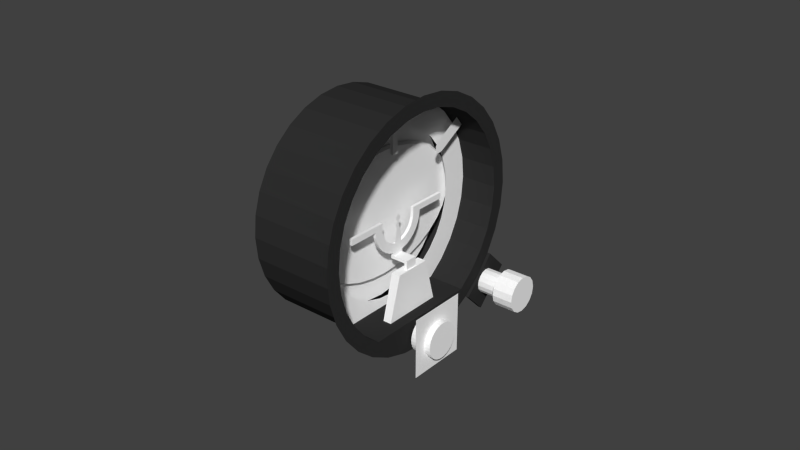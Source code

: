 # Source: AI.blend  (saved by Blender 2.75.0; exported with 4.5.12 LTS)
import bpy
from mathutils import Matrix  # noqa: F401  (used for matrix-valued properties, if any)

bpy.ops.wm.read_factory_settings(use_empty=True)
scene = bpy.context.scene
scene.name = 'Scene'

# ---- collections
col_collection_1 = bpy.data.collections.new('Collection 1'); scene.collection.children.link(col_collection_1)

# ---- materials (node trees are filled in below, after node groups)
mat_defaultwhite_001 = bpy.data.materials.new('DefaultWhite.001')
mat_defaultwhite_001.alpha_threshold = 0.0
mat_defaultwhite_001.use_transparent_shadow = False
mat_defaultwhite_001.diffuse_color = (1.0, 1.0, 1.0, 1.0)
mat_defaultwhite_001.specular_color = (0.5, 0.5, 0.5)
mat_defaultwhite_001.roughness = 0.5
mat_defaultwhite_001.specular_intensity = 0.64
mat_defaultwhite_001.line_color = (0.0, 0.0, 0.0, 1.0)
mat_defaultwhite_002 = bpy.data.materials.new('DefaultWhite.002')
mat_defaultwhite_002.alpha_threshold = 0.0
mat_defaultwhite_002.use_transparent_shadow = False
mat_defaultwhite_002.diffuse_color = (1.0, 1.0, 1.0, 1.0)
mat_defaultwhite_002.specular_color = (0.5, 0.5, 0.5)
mat_defaultwhite_002.roughness = 0.5
mat_defaultwhite_002.specular_intensity = 0.64
mat_defaultwhite_002.line_color = (0.0, 0.0, 0.0, 1.0)
mat_instrumentbezel = bpy.data.materials.new('InstrumentBezel')
mat_instrumentbezel.alpha_threshold = 0.0
mat_instrumentbezel.use_transparent_shadow = False
mat_instrumentbezel.diffuse_color = (0.0291, 0.0291, 0.0291, 1.0)
mat_instrumentbezel.specular_color = (0.1065, 0.1065, 0.1065)
mat_instrumentbezel.roughness = 0.5
mat_instrumentbezel.specular_intensity = 0.32
mat_instrumentbezel.line_color = (0.0, 0.0, 0.0, 1.0)
mat_blackplastic = bpy.data.materials.new('BlackPlastic')
mat_blackplastic.alpha_threshold = 0.0
mat_blackplastic.use_transparent_shadow = False
mat_blackplastic.diffuse_color = (1.0, 1.0, 1.0, 1.0)
mat_blackplastic.specular_color = (0.1869, 0.1869, 0.1869)
mat_blackplastic.roughness = 0.5
mat_blackplastic.specular_intensity = 0.32
mat_blackplastic.line_color = (0.0, 0.0, 0.0, 1.0)
mat_defaultwhite = bpy.data.materials.new('DefaultWhite')
mat_defaultwhite.alpha_threshold = 0.0
mat_defaultwhite.use_transparent_shadow = False
mat_defaultwhite.diffuse_color = (1.0, 1.0, 1.0, 1.0)
mat_defaultwhite.specular_color = (0.5, 0.5, 0.5)
mat_defaultwhite.roughness = 0.5
mat_defaultwhite.specular_intensity = 0.64
mat_defaultwhite.line_color = (0.0, 0.0, 0.0, 1.0)

# ---- node groups
ng_auto_smooth = bpy.data.node_groups.new('Auto Smooth', 'GeometryNodeTree')
_s = ng_auto_smooth.interface.new_socket(name='Geometry', in_out='OUTPUT', socket_type='NodeSocketGeometry')
_s = ng_auto_smooth.interface.new_socket(name='Geometry', in_out='INPUT', socket_type='NodeSocketGeometry')
_s = ng_auto_smooth.interface.new_socket(name='Angle', in_out='INPUT', socket_type='NodeSocketFloat')
_s.subtype = 'ANGLE'
_s.min_value = 0.0
_s.max_value = 3.142
ng_auto_smooth.is_modifier = True
_N = ng_auto_smooth.nodes; _L = ng_auto_smooth.links
n0 = _N.new('NodeGroupOutput'); n0.name = 'Group Output'; n0.location = (480, -100)
n1 = _N.new('NodeGroupInput'); n1.name = 'Group Input'; n1.location = (-420, -300)
n2 = _N.new('NodeGroupInput'); n2.name = 'Group Input.001'; n2.location = (-60, -100)
n3 = _N.new('GeometryNodeSetShadeSmooth'); n3.name = 'Set Shade Smooth'; n3.location = (120, -100)
n3.domain = 'EDGE'
n4 = _N.new('GeometryNodeSetShadeSmooth'); n4.name = 'Set Shade Smooth.001'; n4.location = (300, -100)
n5 = _N.new('GeometryNodeInputMeshEdgeAngle'); n5.name = 'Edge Angle'; n5.location = (-420, -220)
n6 = _N.new('GeometryNodeInputEdgeSmooth'); n6.name = 'Is Edge Smooth'; n6.location = (-60, -160)
n7 = _N.new('GeometryNodeInputShadeSmooth'); n7.name = 'Is Face Smooth'; n7.location = (-240, -340)
n8 = _N.new('FunctionNodeBooleanMath'); n8.name = 'Boolean Math'; n8.location = (-60, -220)
n9 = _N.new('FunctionNodeCompare'); n9.name = 'Compare'; n9.location = (-240, -180)
n9.operation = 'LESS_EQUAL'
_L.new(n5.outputs[0], n9.inputs[0])
_L.new(n4.outputs[0], n0.inputs[0])
_L.new(n1.outputs[1], n9.inputs[1])
_L.new(n9.outputs[0], n8.inputs[0])
_L.new(n7.outputs[0], n8.inputs[1])
_L.new(n2.outputs[0], n3.inputs[0])
_L.new(n6.outputs[0], n3.inputs[1])
_L.new(n3.outputs[0], n4.inputs[0])
_L.new(n8.outputs[0], n3.inputs[2])
n0.is_active_output = True

# ---- material node trees

# ---- world
world_world = bpy.data.worlds.new('World'); scene.world = world_world
world_world.color = (0.05088, 0.05088, 0.05088)
world_world.use_sun_shadow = False
world_world.sun_shadow_jitter_overblur = 0.0
world_world.cycles.sampling_method = 'MANUAL'
world_world.cycles.sample_map_resolution = 256

# ---- meshes
me_plane_002 = bpy.data.meshes.new('Plane.002')
me_plane_002.from_pydata([(-0.01, 0.001, 0.027), (-0.01, 0.001, 0.02), (-0.01, -0.001, 0.02), (-0.01, -0.001, 0.027)], [], [(0, 3, 2, 1)])
_uv = me_plane_002.uv_layers.new(name='UVMap')
_uv.uv.foreach_set('vector', [0.0125, 0.9875, 0.0125, 0.8875, 0.1125, 0.8875, 0.1125, 0.9875])
me_plane_002.materials.append(mat_defaultwhite_001)
me_plane_002.use_remesh_preserve_volume = False
me_plane_002.use_remesh_preserve_attributes = False
me_plane_002.use_mirror_vertex_groups = False
me_plane_002.update()
me_plane_001 = bpy.data.meshes.new('Plane.001')
me_plane_001.from_pydata([(-0.01, 0.001, 0.027), (-0.01, 0.001, 0.02), (-0.01, -0.001, 0.02), (-0.01, -0.001, 0.027), (-0.011, -0.001, 0.027), (-0.011, -0.001, 0.02), (-0.011, 0.001, 0.02), (-0.011, 0.001, 0.027)], [], [(2, 3, 4, 5), (3, 0, 7, 4), (0, 1, 6, 7), (1, 2, 5, 6)])
_uv = me_plane_001.uv_layers.new(name='UVMap')
_uv.uv.foreach_set('vector', [0.0125, 0.9875, 0.0125, 0.8875, 0.1125, 0.8875, 0.1125, 0.9875, 0.0125, 0.9875, 0.0125, 0.8875, 0.1125, 0.8875, 0.1125, 0.9875, 0.0125, 0.9875, 0.0125, 0.8875, 0.1125, 0.8875, 0.1125, 0.9875, 0.0125, 0.9875, 0.0125, 0.8875, 0.1125, 0.8875, 0.1125, 0.9875])
me_plane_001.materials.append(mat_defaultwhite_001)
me_plane_001.use_remesh_preserve_volume = False
me_plane_001.use_remesh_preserve_attributes = False
me_plane_001.use_mirror_vertex_groups = False
me_plane_001.update()
me_circle_013 = bpy.data.meshes.new('Circle.013')
me_circle_013.from_pydata([(-0.012, -0.01867, 0.01876), (-0.012, -0.01465, 0.02206), (-0.012, -0.01006, 0.02451), (-0.012, -0.005082, 0.02602), (-0.012, 9.8e-05, 0.02653), (-0.012, 0.005277, 0.02602), (-0.012, 0.01026, 0.02451), (-0.012, 0.01485, 0.02206), (-0.012, 0.01887, 0.01876), (-0.012, 0.02217, 0.01473), (-0.012, 0.02462, 0.01014), (-0.012, 0.02613, 0.005162), (-0.012, 0.02664, -1.7e-05), (-0.012, 0.02613, -0.005196), (-0.012, 0.02462, -0.01018), (-0.012, 0.02217, -0.01477), (-0.012, 0.01887, -0.01879), (-0.012, 0.01485, -0.02209), (-0.012, 0.01026, -0.02454), (-0.012, 0.005277, -0.02606), (-0.012, 9.8e-05, -0.02657), (-0.012, -0.005082, -0.02606), (-0.012, -0.01006, -0.02454), (-0.012, -0.01465, -0.02209), (-0.012, -0.01867, -0.01879), (-0.012, -0.02198, -0.01477), (-0.012, -0.02443, -0.01018), (-0.012, -0.02594, -0.005196), (-0.012, -0.02645, -1.7e-05), (-0.012, -0.02594, 0.005162), (-0.012, -0.02443, 0.01014), (-0.012, -0.02198, 0.01473), (-0.012, -0.02489, 0.02497), (-0.012, -0.01954, 0.02937), (-0.012, -0.01343, 0.03263), (-0.012, -0.006797, 0.03464), (-0.012, 9.8e-05, 0.03532), (-0.012, 0.006992, 0.03464), (-0.012, 0.01362, 0.03263), (-0.012, 0.01973, 0.02937), (-0.012, 0.02509, 0.02497), (-0.012, 0.02948, 0.01962), (-0.012, 0.03275, 0.01351), (-0.012, 0.03476, 0.006877), (-0.012, 0.03544, -1.7e-05), (-0.012, 0.03476, -0.006912), (-0.012, 0.03275, -0.01354), (-0.012, 0.02948, -0.01965), (-0.012, 0.02509, -0.02501), (-0.012, 0.01973, -0.0294), (-0.012, 0.01362, -0.03267), (-0.012, 0.006992, -0.03468), (-0.012, 9.7e-05, -0.03536), (-0.012, -0.006797, -0.03468), (-0.012, -0.01343, -0.03267), (-0.012, -0.01954, -0.0294), (-0.012, -0.02489, -0.02501), (-0.012, -0.02929, -0.01965), (-0.012, -0.03255, -0.01354), (-0.012, -0.03456, -0.006912), (-0.012, -0.03524, -1.7e-05), (-0.012, -0.03456, 0.006877), (-0.012, -0.03255, 0.01351), (-0.012, -0.02929, 0.01962), (-0.01588, 0.02015, 0.02015), (-0.01588, 0.0237, 0.01583), (-0.01588, 0.02633, 0.01091), (-0.01588, 0.02795, 0.00556), (-0.01588, 0.0285, 0.0), (-0.01588, 0.02795, -0.00556), (-0.01588, 0.02633, -0.01091), (-0.01588, 0.0237, -0.01583), (-0.01588, 0.02015, -0.02015), (-0.01588, 0.01583, -0.0237), (-0.01588, 0.01091, -0.02633), (-0.01588, 0.00556, -0.02795), (-0.01588, 0.0, -0.0285), (-0.01588, -0.00556, -0.02795), (-0.01588, -0.01091, -0.02633), (-0.01588, -0.01583, -0.0237), (-0.01588, -0.02015, -0.02015), (-0.01588, -0.0237, -0.01583), (-0.01588, -0.02633, -0.01091), (-0.01588, -0.02795, -0.00556), (-0.01588, -0.0285, 0.0), (-0.01588, -0.02795, 0.00556), (-0.01588, -0.02633, 0.01091), (-0.01588, -0.0237, 0.01583), (-0.01588, -0.02015, 0.02015), (-0.01588, -0.01583, 0.0237), (-0.01588, -0.01091, 0.02633), (-0.01588, -0.00556, 0.02795), (-0.01588, 0.0, 0.0285), (-0.01588, 0.00556, 0.02795), (-0.01588, 0.01091, 0.02633), (-0.01588, 0.01583, 0.0237), (-0.01588, 0.0, 0.0)], [], [(32, 0, 1, 33), (2, 34, 33, 1), (3, 35, 34, 2), (4, 36, 35, 3), (5, 37, 36, 4), (6, 38, 37, 5), (7, 39, 38, 6), (8, 40, 39, 7), (9, 41, 40, 8), (10, 42, 41, 9), (11, 43, 42, 10), (12, 44, 43, 11), (13, 45, 44, 12), (14, 46, 45, 13), (15, 47, 46, 14), (16, 48, 47, 15), (17, 49, 48, 16), (18, 50, 49, 17), (19, 51, 50, 18), (20, 52, 51, 19), (21, 53, 52, 20), (22, 54, 53, 21), (23, 55, 54, 22), (24, 56, 55, 23), (25, 57, 56, 24), (26, 58, 57, 25), (27, 59, 58, 26), (28, 60, 59, 27), (29, 61, 60, 28), (30, 62, 61, 29), (31, 63, 62, 30), (0, 32, 63, 31), (65, 64, 96), (65, 96, 66), (67, 66, 96), (67, 96, 68), (69, 68, 96), (69, 96, 70), (71, 70, 96), (72, 71, 96), (73, 72, 96), (73, 96, 74), (75, 74, 96), (76, 75, 96), (77, 76, 96), (77, 96, 78), (79, 78, 96), (80, 79, 96), (80, 96, 81), (82, 81, 96), (83, 82, 96), (83, 96, 84), (85, 84, 96), (86, 85, 96), (87, 86, 96), (88, 87, 96), (89, 88, 96), (90, 89, 96), (91, 90, 96), (92, 91, 96), (93, 92, 96), (94, 93, 96), (95, 94, 96), (95, 96, 64)])
me_circle_013.polygons.foreach_set('use_smooth', [1, 1, 1, 1, 1, 1, 1, 1, 1, 1, 1, 1, 1, 1, 1, 1, 1, 1, 1, 1, 1, 1, 1, 1, 1, 1, 1, 1, 1, 1, 1, 1, 0, 0, 0, 0, 0, 0, 0, 0, 0, 0, 0, 0, 0, 0, 0, 0, 0, 0, 0, 0, 0, 0, 0, 0, 0, 0, 0, 0, 0, 0, 0, 0])
_uv = me_circle_013.uv_layers.new(name='UVMap')
_uv.uv.foreach_set('vector', [0.1464, 0.8536, 0.205, 0.795, 0.2682, 0.8469, 0.2222, 0.9157, 0.3403, 0.8855, 0.3087, 0.9619, 0.2222, 0.9157, 0.2682, 0.8469, 0.4186, 0.9092, 0.4025, 0.9904, 0.3087, 0.9619, 0.3403, 0.8855, 0.5, 0.9172, 0.5, 1.0, 0.4025, 0.9904, 0.4186, 0.9092, 0.5814, 0.9092, 0.5975, 0.9904, 0.5, 1.0, 0.5, 0.9172, 0.6597, 0.8855, 0.6913, 0.9619, 0.5975, 0.9904, 0.5814, 0.9092, 0.7318, 0.8469, 0.7778, 0.9157, 0.6913, 0.9619, 0.6597, 0.8855, 0.795, 0.795, 0.8536, 0.8536, 0.7778, 0.9157, 0.7318, 0.8469, 0.8469, 0.7318, 0.9157, 0.7778, 0.8536, 0.8536, 0.795, 0.795, 0.8855, 0.6597, 0.9619, 0.6913, 0.9157, 0.7778, 0.8469, 0.7318, 0.9092, 0.5814, 0.9904, 0.5975, 0.9619, 0.6913, 0.8855, 0.6597, 0.9172, 0.5, 1.0, 0.5, 0.9904, 0.5975, 0.9092, 0.5814, 0.9092, 0.4186, 0.9904, 0.4025, 1.0, 0.5, 0.9172, 0.5, 0.8855, 0.3403, 0.9619, 0.3087, 0.9904, 0.4025, 0.9092, 0.4186, 0.8469, 0.2682, 0.9157, 0.2222, 0.9619, 0.3087, 0.8855, 0.3403, 0.795, 0.205, 0.8536, 0.1464, 0.9157, 0.2222, 0.8469, 0.2682, 0.7318, 0.1531, 0.7778, 0.08427, 0.8536, 0.1464, 0.795, 0.205, 0.6597, 0.1145, 0.6913, 0.03806, 0.7778, 0.08427, 0.7318, 0.1531, 0.5814, 0.09079, 0.5975, 0.009607, 0.6913, 0.03806, 0.6597, 0.1145, 0.5, 0.08277, 0.5, 0.0, 0.5975, 0.009607, 0.5814, 0.09079, 0.4186, 0.09079, 0.4025, 0.009608, 0.5, 0.0, 0.5, 0.08277, 0.3403, 0.1145, 0.3087, 0.03806, 0.4025, 0.009608, 0.4186, 0.09079, 0.2682, 0.1531, 0.2222, 0.08427, 0.3087, 0.03806, 0.3403, 0.1145, 0.205, 0.205, 0.1464, 0.1464, 0.2222, 0.08427, 0.2682, 0.1531, 0.1531, 0.2682, 0.08426, 0.2222, 0.1464, 0.1464, 0.205, 0.205, 0.1145, 0.3403, 0.03806, 0.3087, 0.08426, 0.2222, 0.1531, 0.2682, 0.09079, 0.4186, 0.009607, 0.4025, 0.03806, 0.3087, 0.1145, 0.3403, 0.08277, 0.5, 0.0, 0.5, 0.009607, 0.4025, 0.09079, 0.4186, 0.09079, 0.5814, 0.009607, 0.5975, 0.0, 0.5, 0.08277, 0.5, 0.1145, 0.6597, 0.03806, 0.6913, 0.009607, 0.5975, 0.09079, 0.5814, 0.1531, 0.7318, 0.08427, 0.7778, 0.03806, 0.6913, 0.1145, 0.6597, 0.205, 0.795, 0.1464, 0.8536, 0.08427, 0.7778, 0.1531, 0.7318, 0.8421, 0.7253, 0.7923, 0.7859, 0.5095, 0.5031, 0.8421, 0.7253, 0.5095, 0.5031, 0.8791, 0.6562, 0.9018, 0.5811, 0.8791, 0.6562, 0.5095, 0.5031, 0.9018, 0.5811, 0.5095, 0.5031, 0.9095, 0.5031, 0.9018, 0.425, 0.9095, 0.5031, 0.5095, 0.5031, 0.9018, 0.425, 0.5095, 0.5031, 0.8791, 0.35, 0.8421, 0.2808, 0.8791, 0.35, 0.5095, 0.5031, 0.7923, 0.2202, 0.8421, 0.2808, 0.5095, 0.5031, 0.7317, 0.1705, 0.7923, 0.2202, 0.5095, 0.5031, 0.7317, 0.1705, 0.5095, 0.5031, 0.6626, 0.1335, 0.5875, 0.1107, 0.6626, 0.1335, 0.5095, 0.5031, 0.5095, 0.103, 0.5875, 0.1107, 0.5095, 0.5031, 0.4314, 0.1107, 0.5095, 0.103, 0.5095, 0.5031, 0.4314, 0.1107, 0.5095, 0.5031, 0.3564, 0.1335, 0.2872, 0.1705, 0.3564, 0.1335, 0.5095, 0.5031, 0.2266, 0.2202, 0.2872, 0.1705, 0.5095, 0.5031, 0.2266, 0.2202, 0.5095, 0.5031, 0.1769, 0.2808, 0.1399, 0.35, 0.1769, 0.2808, 0.5095, 0.5031, 0.1171, 0.425, 0.1399, 0.35, 0.5095, 0.5031, 0.1171, 0.425, 0.5095, 0.5031, 0.1095, 0.5031, 0.1171, 0.5811, 0.1095, 0.5031, 0.5095, 0.5031, 0.1399, 0.6562, 0.1171, 0.5811, 0.5095, 0.5031, 0.1769, 0.7253, 0.1399, 0.6562, 0.5095, 0.5031, 0.2266, 0.7859, 0.1769, 0.7253, 0.5095, 0.5031, 0.2872, 0.8357, 0.2266, 0.7859, 0.5095, 0.5031, 0.3564, 0.8727, 0.2872, 0.8357, 0.5095, 0.5031, 0.4314, 0.8954, 0.3564, 0.8727, 0.5095, 0.5031, 0.5095, 0.9031, 0.4314, 0.8954, 0.5095, 0.5031, 0.5875, 0.8954, 0.5095, 0.9031, 0.5095, 0.5031, 0.6626, 0.8727, 0.5875, 0.8954, 0.5095, 0.5031, 0.7317, 0.8357, 0.6626, 0.8727, 0.5095, 0.5031, 0.7317, 0.8357, 0.5095, 0.5031, 0.7923, 0.7859])
me_circle_013.materials.append(mat_defaultwhite_001)
me_circle_013.use_remesh_preserve_volume = False
me_circle_013.use_remesh_preserve_attributes = False
me_circle_013.use_mirror_vertex_groups = False
me_circle_013.update()
me_circle_002 = bpy.data.meshes.new('Circle.002')
me_circle_002.from_pydata([(-0.014, 0.02121, 0.01414), (-0.014, 0.02494, 0.01111), (-0.014, 0.02772, 0.007654), (-0.014, 0.02942, 0.003902), (-0.014, 0.03, 0.0), (-0.014, 0.02942, -0.003902), (-0.014, 0.02772, -0.007653), (-0.014, 0.02494, -0.01111), (-0.014, 0.02121, -0.01414), (-0.014, 0.01667, -0.01663), (-0.014, 0.01148, -0.01848), (-0.014, 0.005853, -0.01962), (-0.014, 0.0, -0.02), (-0.014, -0.005852, -0.01962), (-0.014, -0.01148, -0.01848), (-0.014, -0.01667, -0.01663), (-0.014, -0.02121, -0.01414), (-0.014, -0.02494, -0.01111), (-0.014, -0.02772, -0.007653), (-0.014, -0.02942, -0.003902), (-0.014, -0.03, 0.0), (-0.014, -0.02942, 0.003902), (-0.014, -0.02772, 0.007654), (-0.014, -0.02494, 0.01111), (-0.014, -0.02121, 0.01414), (-0.014, -0.01667, 0.01663), (-0.014, -0.01148, 0.01848), (-0.014, -0.005852, 0.01962), (-0.014, 0.0, 0.02), (-0.014, 0.005853, 0.01962), (-0.014, 0.01148, 0.01848), (-0.014, 0.01667, 0.01663), (-0.014, 0.0, 0.0), (-0.014, 0.0, 0.0), (-0.014, 0.0, 0.0), (-0.014, 0.0, 0.0), (-0.014, 0.0, 0.0), (-0.014, 0.0, 0.0), (-0.014, 0.0, 0.0), (-0.014, 0.0, 0.0), (-0.014, 0.0, 0.0), (-0.014, 0.0, 0.0), (-0.014, 0.0, 0.0), (-0.014, 0.0, 0.0), (-0.014, 0.0, 0.0), (-0.014, 0.0, 0.0), (-0.014, 0.0, 0.0), (-0.014, 0.0, 0.0), (-0.014, 0.0, 0.0), (-0.014, 0.0, 0.0), (-0.014, 0.0, 0.0), (-0.014, 0.0, 0.0), (-0.014, 0.0, 0.0), (-0.014, 0.0, 0.0), (-0.014, 0.0, 0.0), (-0.014, 0.0, 0.0), (-0.014, 0.0, 0.0), (-0.014, 0.0, 0.0), (-0.014, 0.0, 0.0), (-0.014, 0.0, 0.0), (-0.014, 0.0, 0.0), (-0.014, 0.0, 0.0), (-0.014, 0.0, 0.0), (-0.014, 0.0, 0.0), (-0.015, 0.02185, 0.01457), (-0.015, 0.02569, 0.01144), (-0.015, 0.02855, 0.007884), (-0.015, 0.03031, 0.004019), (-0.015, 0.0309, 0.0), (-0.015, 0.03031, -0.004019), (-0.015, 0.02855, -0.007883), (-0.015, 0.02569, -0.01144), (-0.015, 0.02185, -0.01457), (-0.015, 0.01717, -0.01713), (-0.015, 0.01182, -0.01903), (-0.015, 0.006029, -0.0202), (-0.015, 0.0, -0.0206), (-0.015, -0.006028, -0.0202), (-0.015, -0.01182, -0.01903), (-0.015, -0.01717, -0.01713), (-0.015, -0.02185, -0.01457), (-0.015, -0.02569, -0.01144), (-0.015, -0.02855, -0.007883), (-0.015, -0.03031, -0.004019), (-0.015, -0.0309, 0.0), (-0.015, -0.03031, 0.004019), (-0.015, -0.02855, 0.007884), (-0.015, -0.02569, 0.01144), (-0.015, -0.02185, 0.01457), (-0.015, -0.01717, 0.01713), (-0.015, -0.01182, 0.01903), (-0.015, -0.006028, 0.0202), (-0.015, 0.0, 0.0206), (-0.015, 0.006029, 0.0202), (-0.015, 0.01182, 0.01903), (-0.015, 0.01717, 0.01713), (-0.015, 0.0, 0.0), (-0.015, 0.0, 0.0), (-0.015, 0.0, 0.0), (-0.015, 0.0, 0.0), (-0.015, 0.0, 0.0), (-0.015, 0.0, 0.0), (-0.015, 0.0, 0.0), (-0.015, 0.0, 0.0), (-0.015, 0.0, 0.0), (-0.015, 0.0, 0.0), (-0.015, 0.0, 0.0), (-0.015, 0.0, 0.0), (-0.015, 0.0, 0.0), (-0.015, 0.0, 0.0), (-0.015, 0.0, 0.0), (-0.015, 0.0, 0.0), (-0.015, 0.0, 0.0), (-0.015, 0.0, 0.0), (-0.015, 0.0, 0.0), (-0.015, 0.0, 0.0), (-0.015, 0.0, 0.0), (-0.015, 0.0, 0.0), (-0.015, 0.0, 0.0), (-0.015, 0.0, 0.0), (-0.015, 0.0, 0.0), (-0.015, 0.0, 0.0), (-0.015, 0.0, 0.0), (-0.015, 0.0, 0.0), (-0.015, 0.0, 0.0), (-0.015, 0.0, 0.0), (-0.015, 0.0, 0.0), (-0.015, 0.0, 0.0)], [], [(1, 0, 32, 33), (2, 1, 33, 34), (3, 2, 34, 35), (4, 3, 35, 36), (5, 4, 36, 37), (6, 5, 37, 38), (7, 6, 38, 39), (8, 7, 39, 40), (9, 8, 40, 41), (10, 9, 41, 42), (11, 10, 42, 43), (12, 11, 43, 44), (13, 12, 44, 45), (13, 45, 46, 14), (15, 14, 46, 47), (16, 15, 47, 48), (17, 16, 48, 49), (18, 17, 49, 50), (19, 18, 50, 51), (20, 19, 51, 52), (21, 20, 52, 53), (22, 21, 53, 54), (23, 22, 54, 55), (24, 23, 55, 56), (25, 24, 56, 57), (26, 25, 57, 58), (27, 26, 58, 59), (28, 27, 59, 60), (29, 28, 60, 61), (30, 29, 61, 62), (30, 62, 63, 31), (32, 0, 31, 63), (0, 1, 65, 64), (1, 2, 66, 65), (2, 3, 67, 66), (3, 4, 68, 67), (4, 5, 69, 68), (5, 6, 70, 69), (6, 7, 71, 70), (7, 8, 72, 71), (8, 9, 73, 72), (9, 10, 74, 73), (10, 11, 75, 74), (11, 12, 76, 75), (12, 13, 77, 76), (13, 14, 78, 77), (14, 15, 79, 78), (15, 16, 80, 79), (16, 17, 81, 80), (17, 18, 82, 81), (18, 19, 83, 82), (19, 20, 84, 83), (20, 21, 85, 84), (21, 22, 86, 85), (22, 23, 87, 86), (23, 24, 88, 87), (24, 25, 89, 88), (25, 26, 90, 89), (26, 27, 91, 90), (27, 28, 92, 91), (28, 29, 93, 92), (29, 30, 94, 93), (30, 31, 95, 94), (31, 0, 64, 95), (33, 32, 96, 97), (34, 33, 97, 98), (35, 34, 98, 99), (36, 35, 99, 100), (37, 36, 100, 101), (38, 37, 101, 102), (39, 38, 102, 103), (40, 39, 103, 104), (41, 40, 104, 105), (42, 41, 105, 106), (43, 42, 106, 107), (44, 43, 107, 108), (45, 44, 108, 109), (46, 45, 109, 110), (47, 46, 110, 111), (48, 47, 111, 112), (49, 48, 112, 113), (50, 49, 113, 114), (51, 50, 114, 115), (52, 51, 115, 116), (53, 52, 116, 117), (54, 53, 117, 118), (55, 54, 118, 119), (56, 55, 119, 120), (57, 56, 120, 121), (58, 57, 121, 122), (59, 58, 122, 123), (60, 59, 123, 124), (61, 60, 124, 125), (62, 61, 125, 126), (63, 62, 126, 127), (32, 63, 127, 96)])
_uv = me_circle_002.uv_layers.new(name='UVMap')
_uv.uv.foreach_set('vector', [1.086, 0.7716, 0.9984, 0.8428, 0.5005, 0.5108, 0.5005, 0.5108, 1.151, 0.6905, 1.086, 0.7716, 0.5005, 0.5108, 0.5005, 0.5108, 1.191, 0.6024, 1.151, 0.6905, 0.5005, 0.5108, 0.5005, 0.5108, 1.205, 0.5108, 1.191, 0.6024, 0.5005, 0.5108, 0.5005, 0.5108, 1.191, 0.4192, 1.205, 0.5108, 0.5005, 0.5108, 0.5005, 0.5108, 1.151, 0.3311, 1.191, 0.4192, 0.5005, 0.5108, 0.5005, 0.5108, 1.086, 0.25, 1.151, 0.3311, 0.5005, 0.5108, 0.5005, 0.5108, 0.9984, 0.1788, 1.086, 0.25, 0.5005, 0.5108, 0.5005, 0.5108, 0.8917, 0.1204, 0.9984, 0.1788, 0.5005, 0.5108, 0.5005, 0.5108, 0.77, 0.07705, 0.8917, 0.1204, 0.5005, 0.5108, 0.5005, 0.5108, 0.6378, 0.05033, 0.77, 0.07705, 0.5005, 0.5108, 0.5005, 0.5108, 0.5005, 0.04131, 0.6378, 0.05033, 0.5005, 0.5108, 0.5005, 0.5108, 0.3631, 0.05033, 0.5005, 0.04131, 0.5005, 0.5108, 0.5005, 0.5108, 0.3631, 0.05033, 0.5005, 0.5108, 0.5005, 0.5108, 0.231, 0.07705, 0.1092, 0.1204, 0.231, 0.07705, 0.5005, 0.5108, 0.5005, 0.5108, 0.002476, 0.1788, 0.1092, 0.1204, 0.5005, 0.5108, 0.5005, 0.5108, -0.08511, 0.25, 0.002476, 0.1788, 0.5005, 0.5108, 0.5005, 0.5108, -0.1502, 0.3311, -0.08511, 0.25, 0.5005, 0.5108, 0.5005, 0.5108, -0.1903, 0.4192, -0.1502, 0.3311, 0.5005, 0.5108, 0.5005, 0.5108, -0.2038, 0.5108, -0.1903, 0.4192, 0.5005, 0.5108, 0.5005, 0.5108, -0.1903, 0.6024, -0.2038, 0.5108, 0.5005, 0.5108, 0.5005, 0.5108, -0.1502, 0.6905, -0.1903, 0.6024, 0.5005, 0.5108, 0.5005, 0.5108, -0.08511, 0.7716, -0.1502, 0.6905, 0.5005, 0.5108, 0.5005, 0.5108, 0.002477, 0.8428, -0.08511, 0.7716, 0.5005, 0.5108, 0.5005, 0.5108, 0.1092, 0.9012, 0.002477, 0.8428, 0.5005, 0.5108, 0.5005, 0.5108, 0.231, 0.9446, 0.1092, 0.9012, 0.5005, 0.5108, 0.5005, 0.5108, 0.3631, 0.9713, 0.231, 0.9446, 0.5005, 0.5108, 0.5005, 0.5108, 0.5005, 0.9803, 0.3631, 0.9713, 0.5005, 0.5108, 0.5005, 0.5108, 0.6378, 0.9713, 0.5005, 0.9803, 0.5005, 0.5108, 0.5005, 0.5108, 0.77, 0.9446, 0.6378, 0.9713, 0.5005, 0.5108, 0.5005, 0.5108, 0.77, 0.9446, 0.5005, 0.5108, 0.5005, 0.5108, 0.8917, 0.9012, 0.5005, 0.5108, 0.9984, 0.8428, 0.8917, 0.9012, 0.5005, 0.5108, 0.9984, 0.8428, 1.086, 0.7716, 1.104, 0.7795, 1.013, 0.8528, 1.086, 0.7716, 1.151, 0.6905, 1.171, 0.6959, 1.104, 0.7795, 1.151, 0.6905, 1.191, 0.6024, 1.212, 0.6052, 1.171, 0.6959, 1.191, 0.6024, 1.205, 0.5108, 1.226, 0.5108, 1.212, 0.6052, 1.205, 0.5108, 1.191, 0.4192, 1.212, 0.4165, 1.226, 0.5108, 1.191, 0.4192, 1.151, 0.3311, 1.171, 0.3257, 1.212, 0.4165, 1.151, 0.3311, 1.086, 0.25, 1.104, 0.2421, 1.171, 0.3257, 1.086, 0.25, 0.9984, 0.1788, 1.013, 0.1689, 1.104, 0.2421, 0.9984, 0.1788, 0.8917, 0.1204, 0.9035, 0.1087, 1.013, 0.1689, 0.8917, 0.1204, 0.77, 0.07705, 0.778, 0.06403, 0.9035, 0.1087, 0.77, 0.07705, 0.6378, 0.05033, 0.642, 0.03652, 0.778, 0.06403, 0.6378, 0.05033, 0.5005, 0.04131, 0.5005, 0.02722, 0.642, 0.03652, 0.5005, 0.04131, 0.3631, 0.05033, 0.3589, 0.03652, 0.5005, 0.02722, 0.3631, 0.05033, 0.231, 0.07705, 0.2229, 0.06403, 0.3589, 0.03652, 0.231, 0.07705, 0.1092, 0.1204, 0.09746, 0.1087, 0.2229, 0.06403, 0.1092, 0.1204, 0.002476, 0.1788, -0.01246, 0.1689, 0.09746, 0.1087, 0.002476, 0.1788, -0.08511, 0.25, -0.1027, 0.2421, -0.01246, 0.1689, -0.08511, 0.25, -0.1502, 0.3311, -0.1697, 0.3257, -0.1027, 0.2421, -0.1502, 0.3311, -0.1903, 0.4192, -0.211, 0.4165, -0.1697, 0.3257, -0.1903, 0.4192, -0.2038, 0.5108, -0.2249, 0.5108, -0.211, 0.4165, -0.2038, 0.5108, -0.1903, 0.6024, -0.211, 0.6052, -0.2249, 0.5108, -0.1903, 0.6024, -0.1502, 0.6905, -0.1697, 0.6959, -0.211, 0.6052, -0.1502, 0.6905, -0.08511, 0.7716, -0.1027, 0.7795, -0.1697, 0.6959, -0.08511, 0.7716, 0.002477, 0.8428, -0.01246, 0.8528, -0.1027, 0.7795, 0.002477, 0.8428, 0.1092, 0.9012, 0.09746, 0.9129, -0.01246, 0.8528, 0.1092, 0.9012, 0.231, 0.9446, 0.2229, 0.9576, 0.09746, 0.9129, 0.231, 0.9446, 0.3631, 0.9713, 0.3589, 0.9851, 0.2229, 0.9576, 0.3631, 0.9713, 0.5005, 0.9803, 0.5005, 0.9944, 0.3589, 0.9851, 0.5005, 0.9803, 0.6378, 0.9713, 0.642, 0.9851, 0.5005, 0.9944, 0.6378, 0.9713, 0.77, 0.9446, 0.778, 0.9576, 0.642, 0.9851, 0.77, 0.9446, 0.8917, 0.9012, 0.9035, 0.9129, 0.778, 0.9576, 0.8917, 0.9012, 0.9984, 0.8428, 1.013, 0.8528, 0.9035, 0.9129, 0.5005, 0.5108, 0.5005, 0.5108, 0.5005, 0.5108, 0.5005, 0.5108, 0.5005, 0.5108, 0.5005, 0.5108, 0.5005, 0.5108, 0.5005, 0.5108, 0.5005, 0.5108, 0.5005, 0.5108, 0.5005, 0.5108, 0.5005, 0.5108, 0.5005, 0.5108, 0.5005, 0.5108, 0.5005, 0.5108, 0.5005, 0.5108, 0.5005, 0.5108, 0.5005, 0.5108, 0.5005, 0.5108, 0.5005, 0.5108, 0.5005, 0.5108, 0.5005, 0.5108, 0.5005, 0.5108, 0.5005, 0.5108, 0.5005, 0.5108, 0.5005, 0.5108, 0.5005, 0.5108, 0.5005, 0.5108, 0.5005, 0.5108, 0.5005, 0.5108, 0.5005, 0.5108, 0.5005, 0.5108, 0.5005, 0.5108, 0.5005, 0.5108, 0.5005, 0.5108, 0.5005, 0.5108, 0.5005, 0.5108, 0.5005, 0.5108, 0.5005, 0.5108, 0.5005, 0.5108, 0.5005, 0.5108, 0.5005, 0.5108, 0.5005, 0.5108, 0.5005, 0.5108, 0.5005, 0.5108, 0.5005, 0.5108, 0.5005, 0.5108, 0.5005, 0.5108, 0.5005, 0.5108, 0.5005, 0.5108, 0.5005, 0.5108, 0.5005, 0.5108, 0.5005, 0.5108, 0.5005, 0.5108, 0.5005, 0.5108, 0.5005, 0.5108, 0.5005, 0.5108, 0.5005, 0.5108, 0.5005, 0.5108, 0.5005, 0.5108, 0.5005, 0.5108, 0.5005, 0.5108, 0.5005, 0.5108, 0.5005, 0.5108, 0.5005, 0.5108, 0.5005, 0.5108, 0.5005, 0.5108, 0.5005, 0.5108, 0.5005, 0.5108, 0.5005, 0.5108, 0.5005, 0.5108, 0.5005, 0.5108, 0.5005, 0.5108, 0.5005, 0.5108, 0.5005, 0.5108, 0.5005, 0.5108, 0.5005, 0.5108, 0.5005, 0.5108, 0.5005, 0.5108, 0.5005, 0.5108, 0.5005, 0.5108, 0.5005, 0.5108, 0.5005, 0.5108, 0.5005, 0.5108, 0.5005, 0.5108, 0.5005, 0.5108, 0.5005, 0.5108, 0.5005, 0.5108, 0.5005, 0.5108, 0.5005, 0.5108, 0.5005, 0.5108, 0.5005, 0.5108, 0.5005, 0.5108, 0.5005, 0.5108, 0.5005, 0.5108, 0.5005, 0.5108, 0.5005, 0.5108, 0.5005, 0.5108, 0.5005, 0.5108, 0.5005, 0.5108, 0.5005, 0.5108, 0.5005, 0.5108, 0.5005, 0.5108, 0.5005, 0.5108, 0.5005, 0.5108, 0.5005, 0.5108, 0.5005, 0.5108, 0.5005, 0.5108, 0.5005, 0.5108, 0.5005, 0.5108, 0.5005, 0.5108, 0.5005, 0.5108, 0.5005, 0.5108, 0.5005, 0.5108, 0.5005, 0.5108, 0.5005, 0.5108, 0.5005, 0.5108, 0.5005, 0.5108, 0.5005, 0.5108, 0.5005, 0.5108, 0.5005, 0.5108, 0.5005, 0.5108, 0.5005, 0.5108, 0.5005, 0.5108, 0.5005, 0.5108, 0.5005, 0.5108, 0.5005, 0.5108, 0.5005, 0.5108])
me_circle_002.materials.append(mat_defaultwhite_002)
me_circle_002.use_remesh_preserve_volume = False
me_circle_002.use_remesh_preserve_attributes = False
me_circle_002.use_mirror_vertex_groups = False
me_circle_002.update()
me_circle_012 = bpy.data.meshes.new('Circle.012')
me_circle_012.from_pydata([(0.0, -0.02489, 0.02497), (0.0, -0.01954, 0.02937), (0.0, -0.01343, 0.03263), (0.0, -0.006797, 0.03464), (0.0, 9.8e-05, 0.03532), (0.0, 0.006992, 0.03464), (0.0, 0.01362, 0.03263), (0.0, 0.01973, 0.02937), (0.0, 0.02509, 0.02497), (0.0, 0.02948, 0.01962), (0.0, 0.03275, 0.01351), (0.0, 0.03476, 0.006877), (0.0, 0.03544, -1.7e-05), (0.0, 0.03476, -0.006912), (0.0, 0.03275, -0.01354), (0.0, 0.02948, -0.01965), (0.0, 0.02509, -0.02501), (0.0, 0.01973, -0.0294), (0.0, 0.01362, -0.03267), (0.0, 0.006992, -0.03468), (0.0, 9.7e-05, -0.03536), (0.0, -0.006797, -0.03468), (0.0, -0.01343, -0.03267), (0.0, -0.01954, -0.0294), (0.0, -0.02489, -0.02501), (0.0, -0.02929, -0.01965), (0.0, -0.03255, -0.01354), (0.0, -0.03456, -0.006912), (0.0, -0.03524, -1.7e-05), (0.0, -0.03456, 0.006877), (0.0, -0.03255, 0.01351), (0.0, -0.02929, 0.01962), (-0.032, -0.02489, 0.02497), (-0.032, -0.01954, 0.02937), (-0.032, -0.01343, 0.03263), (-0.032, -0.006797, 0.03464), (-0.032, 9.8e-05, 0.03532), (-0.032, 0.006992, 0.03464), (-0.032, 0.01362, 0.03263), (-0.032, 0.01973, 0.02937), (-0.032, 0.02509, 0.02497), (-0.032, 0.02948, 0.01962), (-0.032, 0.03275, 0.01351), (-0.032, 0.03476, 0.006877), (-0.032, 0.03544, -1.7e-05), (-0.032, 0.03476, -0.006912), (-0.032, 0.03275, -0.01354), (-0.032, 0.02948, -0.01965), (-0.032, 0.02509, -0.02501), (-0.032, 0.01973, -0.0294), (-0.032, 0.01362, -0.03267), (-0.032, 0.006992, -0.03468), (-0.032, 9.7e-05, -0.03536), (-0.032, -0.006797, -0.03468), (-0.032, -0.01343, -0.03267), (-0.032, -0.01954, -0.0294), (-0.032, -0.02489, -0.02501), (-0.032, -0.02929, -0.01965), (-0.032, -0.03255, -0.01354), (-0.032, -0.03456, -0.006912), (-0.032, -0.03524, -1.7e-05), (-0.032, -0.03456, 0.006877), (-0.032, -0.03255, 0.01351), (-0.032, -0.02929, 0.01962)], [], [(1, 0, 32, 33), (2, 1, 33, 34), (3, 2, 34, 35), (4, 3, 35, 36), (5, 4, 36, 37), (6, 5, 37, 38), (7, 6, 38, 39), (8, 7, 39, 40), (9, 8, 40, 41), (10, 9, 41, 42), (11, 10, 42, 43), (12, 11, 43, 44), (13, 12, 44, 45), (14, 13, 45, 46), (15, 14, 46, 47), (16, 15, 47, 48), (17, 16, 48, 49), (18, 17, 49, 50), (19, 18, 50, 51), (20, 19, 51, 52), (21, 20, 52, 53), (22, 21, 53, 54), (23, 22, 54, 55), (24, 23, 55, 56), (25, 24, 56, 57), (26, 25, 57, 58), (27, 26, 58, 59), (28, 27, 59, 60), (29, 28, 60, 61), (30, 29, 61, 62), (31, 30, 62, 63), (0, 31, 63, 32)])
me_circle_012.polygons.foreach_set('use_smooth', [True] * 32)
me_circle_012.materials.append(mat_instrumentbezel)
me_circle_012.use_remesh_preserve_volume = False
me_circle_012.use_remesh_preserve_attributes = False
me_circle_012.use_mirror_vertex_groups = False
me_circle_012.update()
me_circle_014 = bpy.data.meshes.new('Circle.014')
me_circle_014.from_pydata([(-0.008, 0.019, 0.01527), (-0.008, 0.01748, 0.01507), (-0.008, 0.01627, 0.016), (-0.008, 0.01607, 0.01752), (-0.008, 0.017, 0.01873), (-0.008, 0.018, 0.017), (-0.008, 0.03125, 0.02234), (-0.008, 0.02925, 0.0258)], [], [(1, 0, 5), (5, 2, 1), (5, 3, 2), (5, 4, 3), (0, 6, 7, 4)])
_uv = me_circle_014.uv_layers.new(name='UVMap')
_uv.uv.foreach_set('vector', [0.0125, 0.1125, 0.0125, 0.0125, 0.1125, 0.0125, 0.0125, 0.1125, 0.0125, 0.0125, 0.1125, 0.0125, 0.0125, 0.1125, 0.0125, 0.0125, 0.1125, 0.0125, 0.0125, 0.1125, 0.0125, 0.0125, 0.1125, 0.0125, 0.0125, 0.1125, 0.0125, 0.0125, 0.1125, 0.0125, 0.1125, 0.1125])
me_circle_014.materials.append(mat_defaultwhite_001)
me_circle_014.use_remesh_preserve_volume = False
me_circle_014.use_remesh_preserve_attributes = False
me_circle_014.use_mirror_vertex_groups = False
me_circle_014.update()
me_circle_009 = bpy.data.meshes.new('Circle.009')
me_circle_009.from_pydata([(-0.01115, 0.03003, -0.03478), (-0.01115, 0.0287, -0.03397), (-0.01115, 0.02777, -0.03271), (-0.01115, 0.0274, -0.03119), (-0.01115, 0.02764, -0.02965), (-0.01115, 0.02845, -0.02832), (-0.01115, 0.02971, -0.02739), (-0.01115, 0.03122, -0.02702), (-0.01115, 0.03277, -0.02726), (-0.01115, 0.0341, -0.02807), (-0.01115, 0.03502, -0.02933), (-0.01115, 0.0354, -0.03084), (-0.01115, 0.03516, -0.03238), (-0.01115, 0.03435, -0.03372), (-0.01115, 0.03309, -0.03464), (-0.01115, 0.03157, -0.03501), (0.001, 0.03003, -0.03478), (0.001, 0.0287, -0.03397), (0.001, 0.02777, -0.03271), (0.001, 0.0274, -0.03119), (0.001, 0.02764, -0.02965), (0.001, 0.02845, -0.02832), (0.001, 0.02971, -0.02739), (0.001, 0.03122, -0.02702), (0.001, 0.03277, -0.02726), (0.001, 0.0341, -0.02807), (0.001, 0.03502, -0.02933), (0.001, 0.0354, -0.03084), (0.001, 0.03516, -0.03238), (0.001, 0.03435, -0.03372), (0.001, 0.03309, -0.03464), (0.001, 0.03157, -0.03501), (0.001, 0.03166, -0.03701), (0.001, 0.03393, -0.03646), (0.001, 0.03582, -0.03507), (0.001, 0.03704, -0.03307), (0.001, 0.03739, -0.03076), (0.001, 0.03684, -0.02848), (0.001, 0.03545, -0.02659), (0.001, 0.03345, -0.02538), (0.001, 0.03114, -0.02502), (0.001, 0.02886, -0.02558), (0.001, 0.02698, -0.02696), (0.001, 0.02576, -0.02897), (0.001, 0.0254, -0.03128), (0.001, 0.02596, -0.03355), (0.001, 0.02734, -0.03544), (0.001, 0.02935, -0.03666), (0.008, 0.02935, -0.03666), (0.008, 0.02734, -0.03544), (0.008, 0.02596, -0.03355), (0.008, 0.0254, -0.03128), (0.008, 0.02576, -0.02897), (0.008, 0.02698, -0.02696), (0.008, 0.02886, -0.02558), (0.008, 0.03114, -0.02502), (0.008, 0.03345, -0.02538), (0.008, 0.03545, -0.02659), (0.008, 0.03684, -0.02848), (0.008, 0.03739, -0.03076), (0.008, 0.03704, -0.03307), (0.008, 0.03582, -0.03507), (0.008, 0.03393, -0.03646), (0.008, 0.03166, -0.03701), (0.008, 0.0314, -0.03102)], [], [(1, 0, 16, 17), (2, 1, 17, 18), (3, 2, 18, 19), (4, 3, 19, 20), (5, 4, 20, 21), (6, 5, 21, 22), (7, 6, 22, 23), (8, 7, 23, 24), (9, 8, 24, 25), (10, 9, 25, 26), (10, 26, 27, 11), (12, 11, 27, 28), (13, 12, 28, 29), (14, 13, 29, 30), (15, 14, 30, 31), (16, 0, 15, 31), (16, 31, 32, 47), (31, 30, 33, 32), (30, 29, 34, 33), (29, 28, 35, 34), (28, 27, 36, 35), (27, 26, 37, 36), (26, 25, 38, 37), (25, 24, 39, 38), (24, 23, 40, 39), (23, 22, 41, 40), (22, 21, 42, 41), (21, 20, 43, 42), (20, 19, 44, 43), (19, 18, 45, 44), (18, 17, 46, 45), (17, 16, 47, 46), (46, 47, 48, 49), (45, 46, 49, 50), (44, 45, 50, 51), (43, 44, 51, 52), (42, 43, 52, 53), (41, 42, 53, 54), (40, 41, 54, 55), (39, 40, 55, 56), (38, 39, 56, 57), (37, 38, 57, 58), (36, 37, 58, 59), (35, 36, 59, 60), (34, 35, 60, 61), (33, 34, 61, 62), (32, 33, 62, 63), (47, 32, 63, 48), (49, 48, 64), (50, 49, 64), (51, 50, 64), (52, 51, 64), (53, 52, 64), (54, 53, 64), (55, 54, 64), (56, 55, 64), (57, 56, 64), (58, 57, 64), (58, 64, 59), (60, 59, 64), (61, 60, 64), (62, 61, 64), (63, 62, 64), (63, 64, 48)])
_uv = me_circle_009.uv_layers.new(name='UVMap')
_uv.uv.foreach_set('vector', [0.8634, 0.09411, 0.8634, 0.07411, 0.8834, 0.07411, 0.8834, 0.09411, 0.8634, 0.09411, 0.8634, 0.07411, 0.8834, 0.07411, 0.8834, 0.09411, 0.8634, 0.09411, 0.8634, 0.07411, 0.8834, 0.07411, 0.8834, 0.09411, 0.8634, 0.09411, 0.8634, 0.07411, 0.8834, 0.07411, 0.8834, 0.09411, 0.8634, 0.09411, 0.8634, 0.07411, 0.8834, 0.07411, 0.8834, 0.09411, 0.8634, 0.09411, 0.8634, 0.07411, 0.8834, 0.07411, 0.8834, 0.09411, 0.8634, 0.09411, 0.8634, 0.07411, 0.8834, 0.07411, 0.8834, 0.09411, 0.8634, 0.09411, 0.8634, 0.07411, 0.8834, 0.07411, 0.8834, 0.09411, 0.8634, 0.09411, 0.8634, 0.07411, 0.8834, 0.07411, 0.8834, 0.09411, 0.8634, 0.09411, 0.8634, 0.07411, 0.8834, 0.07411, 0.8834, 0.09411, 0.8634, 0.09411, 0.8634, 0.07411, 0.8834, 0.07411, 0.8834, 0.09411, 0.8634, 0.09411, 0.8634, 0.07411, 0.8834, 0.07411, 0.8834, 0.09411, 0.8634, 0.09411, 0.8634, 0.07411, 0.8834, 0.07411, 0.8834, 0.09411, 0.8634, 0.09411, 0.8634, 0.07411, 0.8834, 0.07411, 0.8834, 0.09411, 0.8634, 0.09411, 0.8634, 0.07411, 0.8834, 0.07411, 0.8834, 0.09411, 0.8634, 0.09411, 0.8634, 0.07411, 0.8834, 0.07411, 0.8834, 0.09411, 0.8634, 0.09411, 0.8634, 0.07411, 0.8834, 0.07411, 0.8834, 0.09411, 0.8634, 0.09411, 0.8634, 0.07411, 0.8834, 0.07411, 0.8834, 0.09411, 0.8634, 0.09411, 0.8634, 0.07411, 0.8834, 0.07411, 0.8834, 0.09411, 0.8634, 0.09411, 0.8634, 0.07411, 0.8834, 0.07411, 0.8834, 0.09411, 0.8634, 0.09411, 0.8634, 0.07411, 0.8834, 0.07411, 0.8834, 0.09411, 0.8634, 0.09411, 0.8634, 0.07411, 0.8834, 0.07411, 0.8834, 0.09411, 0.8634, 0.09411, 0.8634, 0.07411, 0.8834, 0.07411, 0.8834, 0.09411, 0.8634, 0.09411, 0.8634, 0.07411, 0.8834, 0.07411, 0.8834, 0.09411, 0.8634, 0.09411, 0.8634, 0.07411, 0.8834, 0.07411, 0.8834, 0.09411, 0.8634, 0.09411, 0.8634, 0.07411, 0.8834, 0.07411, 0.8834, 0.09411, 0.8634, 0.09411, 0.8634, 0.07411, 0.8834, 0.07411, 0.8834, 0.09411, 0.8634, 0.09411, 0.8634, 0.07411, 0.8834, 0.07411, 0.8834, 0.09411, 0.8634, 0.09411, 0.8634, 0.07411, 0.8834, 0.07411, 0.8834, 0.09411, 0.8634, 0.09411, 0.8634, 0.07411, 0.8834, 0.07411, 0.8834, 0.09411, 0.8634, 0.09411, 0.8634, 0.07411, 0.8834, 0.07411, 0.8834, 0.09411, 0.8634, 0.09411, 0.8634, 0.07411, 0.8834, 0.07411, 0.8834, 0.09411, 0.8634, 0.09411, 0.8634, 0.07411, 0.8834, 0.07411, 0.8834, 0.09411, 0.8634, 0.09411, 0.8634, 0.07411, 0.8834, 0.07411, 0.8834, 0.09411, 0.8634, 0.09411, 0.8634, 0.07411, 0.8834, 0.07411, 0.8834, 0.09411, 0.8634, 0.09411, 0.8634, 0.07411, 0.8834, 0.07411, 0.8834, 0.09411, 0.8634, 0.09411, 0.8634, 0.07411, 0.8834, 0.07411, 0.8834, 0.09411, 0.8634, 0.09411, 0.8634, 0.07411, 0.8834, 0.07411, 0.8834, 0.09411, 0.8634, 0.09411, 0.8634, 0.07411, 0.8834, 0.07411, 0.8834, 0.09411, 0.8634, 0.09411, 0.8634, 0.07411, 0.8834, 0.07411, 0.8834, 0.09411, 0.8634, 0.09411, 0.8634, 0.07411, 0.8834, 0.07411, 0.8834, 0.09411, 0.8634, 0.09411, 0.8634, 0.07411, 0.8834, 0.07411, 0.8834, 0.09411, 0.8634, 0.09411, 0.8634, 0.07411, 0.8834, 0.07411, 0.8834, 0.09411, 0.8634, 0.09411, 0.8634, 0.07411, 0.8834, 0.07411, 0.8834, 0.09411, 0.8634, 0.09411, 0.8634, 0.07411, 0.8834, 0.07411, 0.8834, 0.09411, 0.8634, 0.09411, 0.8634, 0.07411, 0.8834, 0.07411, 0.8834, 0.09411, 0.8634, 0.09411, 0.8634, 0.07411, 0.8834, 0.07411, 0.8834, 0.09411, 0.8634, 0.09411, 0.8634, 0.07411, 0.8834, 0.07411, 0.8834, 0.09411, 0.8908, 0.1525, 0.866, 0.1359, 0.92, 0.08186, 0.92, 0.1583, 0.8908, 0.1525, 0.92, 0.08186, 0.9493, 0.1525, 0.92, 0.1583, 0.92, 0.08186, 0.9741, 0.1359, 0.9493, 0.1525, 0.92, 0.08186, 0.9907, 0.1111, 0.9741, 0.1359, 0.92, 0.08186, 0.9965, 0.08186, 0.9907, 0.1111, 0.92, 0.08186, 0.9907, 0.0526, 0.9965, 0.08186, 0.92, 0.08186, 0.9741, 0.02779, 0.9907, 0.0526, 0.92, 0.08186, 0.9493, 0.01121, 0.9741, 0.02779, 0.92, 0.08186, 0.92, 0.005394, 0.9493, 0.01121, 0.92, 0.08186, 0.92, 0.005394, 0.92, 0.08186, 0.8908, 0.01121, 0.866, 0.02779, 0.8908, 0.01121, 0.92, 0.08186, 0.8494, 0.0526, 0.866, 0.02779, 0.92, 0.08186, 0.8436, 0.08186, 0.8494, 0.0526, 0.92, 0.08186, 0.8494, 0.1111, 0.8436, 0.08186, 0.92, 0.08186, 0.8494, 0.1111, 0.92, 0.08186, 0.866, 0.1359])
me_circle_009.materials.append(mat_defaultwhite_001)
me_circle_009.use_remesh_preserve_volume = False
me_circle_009.use_remesh_preserve_attributes = False
me_circle_009.use_mirror_vertex_groups = False
me_circle_009.update()
me_plane_003 = bpy.data.meshes.new('Plane.003')
me_plane_003.from_pydata([(-0.0035, 0.006208, -0.01481), (-0.0037, 0.01321, -0.03981), (-0.0037, -0.01279, -0.03981), (-0.0035, -0.005792, -0.01481), (-0.0035, 0.006208, -0.01481), (-0.0035, -0.005792, -0.01481), (-0.0065, -0.005792, -0.01481), (-0.0065, 0.006208, -0.01481), (-0.0065, -0.005792, -0.01481), (-0.0063, -0.01279, -0.03981), (-0.0063, 0.01321, -0.03981), (-0.0065, 0.006208, -0.01481)], [], [(0, 3, 2, 1), (3, 0, 4, 5), (3, 5, 6, 8), (5, 4, 7, 6), (4, 0, 11, 7), (2, 3, 8, 9), (0, 1, 10, 11), (1, 2, 9, 10), (9, 8, 11, 10), (7, 11, 8, 6)])
_uv = me_plane_003.uv_layers.new(name='UVMap')
_uv.uv.foreach_set('vector', [0.8875, 0.9875, 0.8875, 0.8875, 0.9875, 0.8875, 0.9875, 0.9875, 0.8875, 0.9875, 0.8875, 0.8875, 0.9875, 0.8875, 0.9875, 0.9875, 0.8875, 0.9875, 0.8875, 0.8875, 0.9875, 0.8875, 0.9875, 0.9875, 0.8875, 0.9875, 0.8875, 0.8875, 0.9875, 0.8875, 0.9875, 0.9875, 0.8875, 0.9875, 0.8875, 0.8875, 0.9875, 0.8875, 0.9875, 0.9875, 0.8875, 0.9875, 0.8875, 0.8875, 0.9875, 0.8875, 0.9875, 0.9875, 0.8875, 0.9875, 0.8875, 0.8875, 0.9875, 0.8875, 0.9875, 0.9875, 0.8875, 0.9875, 0.8875, 0.8875, 0.9875, 0.8875, 0.9875, 0.9875, 0.8875, 0.9875, 0.8875, 0.8875, 0.9875, 0.8875, 0.9875, 0.9875, 0.8875, 0.9875, 0.8875, 0.8875, 0.9875, 0.8875, 0.9875, 0.9875])
me_plane_003.materials.append(mat_defaultwhite_001)
me_plane_003.use_remesh_preserve_volume = False
me_plane_003.use_remesh_preserve_attributes = False
me_plane_003.use_mirror_vertex_groups = False
me_plane_003.update()
me_circle_001 = bpy.data.meshes.new('Circle.001')
me_circle_001.from_pydata([(0.0, -0.02819, 0.02827), (0.0, -0.02213, 0.03324), (0.0, -0.01521, 0.03694), (0.0, -0.007706, 0.03921), (0.0, 9.8e-05, 0.03998), (0.0, 0.007901, 0.03921), (0.0, 0.01541, 0.03694), (0.0, 0.02232, 0.03324), (0.0, 0.02838, 0.02827), (0.0, 0.03336, 0.02221), (0.0, 0.03705, 0.01529), (0.0, 0.03933, 0.007786), (0.0, 0.0401, -1.7e-05), (0.0, 0.03933, -0.007821), (0.0, 0.03705, -0.01532), (0.0, 0.03336, -0.02224), (0.0, 0.02838, -0.0283), (0.0, 0.02232, -0.03328), (0.0, 0.01541, -0.03697), (0.0, 0.007901, -0.03925), (0.0, 9.7e-05, -0.04002), (0.0, -0.007706, -0.03925), (0.0, -0.01521, -0.03697), (0.0, -0.02213, -0.03328), (0.0, -0.02819, -0.0283), (0.0, -0.03316, -0.02224), (0.0, -0.03686, -0.01532), (0.0, -0.03913, -0.007821), (0.0, -0.0399, -1.7e-05), (0.0, -0.03913, 0.007786), (0.0, -0.03686, 0.01529), (0.0, -0.03316, 0.02221), (0.0, -0.02489, 0.02497), (0.0, -0.01954, 0.02937), (0.0, -0.01343, 0.03263), (0.0, -0.006797, 0.03464), (0.0, 9.8e-05, 0.03532), (0.0, 0.006992, 0.03464), (0.0, 0.01362, 0.03263), (0.0, 0.01973, 0.02937), (0.0, 0.02509, 0.02497), (0.0, 0.02948, 0.01962), (0.0, 0.03275, 0.01351), (0.0, 0.03476, 0.006877), (0.0, 0.03544, -1.7e-05), (0.0, 0.03476, -0.006912), (0.0, 0.03275, -0.01354), (0.0, 0.02948, -0.01965), (0.0, 0.02509, -0.02501), (0.0, 0.01973, -0.0294), (0.0, 0.01362, -0.03267), (0.0, 0.006992, -0.03468), (0.0, 9.7e-05, -0.03536), (0.0, -0.006797, -0.03468), (0.0, -0.01343, -0.03267), (0.0, -0.01954, -0.0294), (0.0, -0.02489, -0.02501), (0.0, -0.02929, -0.01965), (0.0, -0.03255, -0.01354), (0.0, -0.03456, -0.006912), (0.0, -0.03524, -1.7e-05), (0.0, -0.03456, 0.006877), (0.0, -0.03255, 0.01351), (0.0, -0.02929, 0.01962), (0.0, 0.04036, -0.02924), (0.0, 0.02932, -0.04028), (0.001, 0.04036, -0.02924), (0.001, 0.02932, -0.04028), (0.001, 0.02232, -0.03328), (0.001, 0.03336, -0.02224), (0.001, 0.02838, -0.0283), (-0.012, 0.01973, -0.0294), (-0.012, -0.01954, -0.0294)], [], [(1, 0, 32, 33), (2, 1, 33, 34), (3, 2, 34, 35), (4, 3, 35, 36), (5, 4, 36, 37), (6, 5, 37, 38), (7, 6, 38, 39), (8, 7, 39, 40), (9, 8, 40, 41), (10, 9, 41, 42), (11, 10, 42, 43), (12, 11, 43, 44), (13, 12, 44, 45), (14, 13, 45, 46), (15, 14, 46, 47), (16, 15, 47, 48), (17, 16, 48, 49), (18, 17, 49, 50), (19, 18, 50, 51), (20, 19, 51, 52), (21, 20, 52, 53), (22, 21, 53, 54), (23, 22, 54, 55), (24, 23, 55, 56), (25, 24, 56, 57), (26, 25, 57, 58), (27, 26, 58, 59), (28, 27, 59, 60), (29, 28, 60, 61), (30, 29, 61, 62), (31, 30, 62, 63), (0, 31, 63, 32), (64, 66, 67, 65), (17, 65, 67, 68), (64, 15, 69, 66), (16, 17, 68, 70), (15, 16, 70, 69), (69, 70, 66), (70, 68, 67), (70, 67, 66), (49, 55, 54, 50), (50, 54, 53, 51), (51, 53, 52), (55, 49, 71, 72)])
me_circle_001.polygons.foreach_set('use_smooth', [True] * 44)
_uv = me_circle_001.uv_layers.new(name='UVMap')
_uv.uv.foreach_set('vector', [0.2875, 0.9815, 0.2044, 0.9444, 0.2308, 0.8985, 0.3036, 0.9297, 0.3782, 0.9999, 0.2875, 0.9815, 0.3036, 0.9297, 0.383, 0.9451, 0.4724, 0.9982, 0.3782, 0.9999, 0.383, 0.9451, 0.4649, 0.9428, 0.5648, 0.9755, 0.4724, 0.9982, 0.4649, 0.9428, 0.5453, 0.9227, 0.6508, 0.9328, 0.5648, 0.9755, 0.5453, 0.9227, 0.6199, 0.8851, 0.7256, 0.8718, 0.6508, 0.9328, 0.6199, 0.8851, 0.6849, 0.832, 0.7854, 0.7956, 0.7256, 0.8718, 0.6849, 0.832, 0.7367, 0.7655, 0.8268, 0.708, 0.7854, 0.7956, 0.7367, 0.7655, 0.773, 0.6895, 0.848, 0.6138, 0.8268, 0.708, 0.773, 0.6895, 0.7914, 0.6074, 0.848, 0.5173, 0.848, 0.6138, 0.7914, 0.6074, 0.7914, 0.5236, 0.8267, 0.4235, 0.848, 0.5173, 0.7914, 0.5236, 0.773, 0.4422, 0.7856, 0.3367, 0.8267, 0.4235, 0.773, 0.4422, 0.7369, 0.3672, 0.7247, 0.2585, 0.7856, 0.3367, 0.7369, 0.3672, 0.683, 0.3026, 0.6397, 0.1905, 0.7247, 0.2585, 0.683, 0.3026, 0.6048, 0.2446, 0.5411, 0.1417, 0.6397, 0.1905, 0.6048, 0.2446, 0.5203, 0.2009, 0.4512, 0.1308, 0.5411, 0.1417, 0.5203, 0.2009, 0.4386, 0.1757, 0.3651, 0.09806, 0.4512, 0.1308, 0.4386, 0.1757, 0.3581, 0.1515, 0.286, 0.1178, 0.3651, 0.09806, 0.3581, 0.1515, 0.2987, 0.1613, 0.2214, 0.1464, 0.286, 0.1178, 0.2987, 0.1613, 0.2405, 0.1829, 0.1659, 0.1824, 0.2214, 0.1464, 0.2405, 0.1829, 0.1899, 0.2137, 0.118, 0.227, 0.1659, 0.1824, 0.1899, 0.2137, 0.1471, 0.2531, 0.07897, 0.2796, 0.118, 0.227, 0.1471, 0.2531, 0.1127, 0.3001, 0.04893, 0.3386, 0.07897, 0.2796, 0.1127, 0.3001, 0.08565, 0.3545, 0.02589, 0.4014, 0.04893, 0.3386, 0.08565, 0.3545, 0.0652, 0.4132, 0.01046, 0.4666, 0.02589, 0.4014, 0.0652, 0.4132, 0.05094, 0.4734, 0.001736, 0.5337, 0.01046, 0.4666, 0.05094, 0.4734, 0.04337, 0.5361, 9.207e-05, 0.6046, 0.001736, 0.5337, 0.04337, 0.5361, 0.04407, 0.6014, 0.01047, 0.6796, 9.207e-05, 0.6046, 0.04407, 0.6014, 0.05505, 0.6684, 0.03506, 0.7549, 0.01047, 0.6796, 0.05505, 0.6684, 0.07889, 0.7349, 0.07611, 0.8274, 0.03506, 0.7549, 0.07889, 0.7349, 0.1164, 0.7977, 0.1331, 0.8918, 0.07611, 0.8274, 0.1164, 0.7977, 0.1675, 0.8534, 0.2044, 0.9444, 0.1331, 0.8918, 0.1675, 0.8534, 0.2308, 0.8985, 0.5487, 0.04255, 0.5391, 0.049, 0.4133, 0.01483, 0.4056, 9.207e-05, 0.3651, 0.09806, 0.4056, 9.207e-05, 0.4133, 0.01483, 0.3784, 0.09111, 0.5487, 0.04255, 0.5411, 0.1417, 0.5302, 0.1295, 0.5391, 0.049, 0.4512, 0.1308, 0.3651, 0.09806, 0.3784, 0.09111, 0.4541, 0.1187, 0.5411, 0.1417, 0.4512, 0.1308, 0.4541, 0.1187, 0.5302, 0.1295, 0.5302, 0.1295, 0.4541, 0.1187, 0.5391, 0.049, 0.4541, 0.1187, 0.3784, 0.09111, 0.4133, 0.01483, 0.4541, 0.1187, 0.4133, 0.01483, 0.5391, 0.049, 0.3581, 0.1515, 0.08565, 0.3545, 0.1127, 0.3001, 0.2987, 0.1613, 0.2987, 0.1613, 0.1127, 0.3001, 0.1471, 0.2531, 0.2405, 0.1829, 0.2405, 0.1829, 0.1471, 0.2531, 0.1899, 0.2137, 0.08565, 0.3545, 0.3581, 0.1515, 0.3585, 0.2601, 0.1581, 0.3962])
me_circle_001.materials.append(mat_instrumentbezel)
me_circle_001.use_remesh_preserve_volume = False
me_circle_001.use_remesh_preserve_attributes = False
me_circle_001.use_mirror_vertex_groups = False
me_circle_001.update()
me_circle_011 = bpy.data.meshes.new('Circle.011')
me_circle_011.from_pydata([(-0.009, 0.02001, 0.000953), (-0.009, 0.02001, -0.000998), (-0.009, -0.01999, -0.000998), (-0.009, -0.02, 0.000953), (-0.009, 0.007009, 0.000938), (-0.009, 0.007006, -0.000998), (-0.009, 0.006871, -0.002364), (-0.009, 0.006473, -0.003677), (-0.009, 0.005826, -0.004887), (-0.009, 0.004956, -0.005948), (-0.009, 0.003895, -0.006818), (-0.009, 0.002685, -0.007465), (-0.009, 0.001372, -0.007864), (-0.009, 6e-06, -0.007998), (-0.009, -0.00136, -0.007864), (-0.009, -0.002673, -0.007465), (-0.009, -0.003883, -0.006818), (-0.009, -0.004944, -0.005948), (-0.009, -0.005814, -0.004887), (-0.009, -0.006461, -0.003677), (-0.009, -0.00686, -0.002364), (-0.009, -0.006994, -0.000998), (-0.009, -0.006997, 0.000938), (-0.009, 0.009814, 0.000953), (-0.009, 0.01001, -0.000998), (-0.009, 0.009814, -0.002949), (-0.009, 0.009245, -0.004825), (-0.009, 0.008321, -0.006554), (-0.009, 0.007077, -0.008069), (-0.009, 0.005562, -0.009313), (-0.009, 0.003833, -0.01024), (-0.009, 0.001957, -0.01081), (-0.009, 6e-06, -0.011), (-0.009, -0.001945, -0.01081), (-0.009, -0.003821, -0.01024), (-0.009, -0.00555, -0.009313), (-0.009, -0.007065, -0.008069), (-0.009, -0.008309, -0.006554), (-0.009, -0.009233, -0.004825), (-0.009, -0.009802, -0.002949), (-0.009, -0.009994, -0.000998), (-0.009, -0.009802, 0.000953), (-0.009, 0.001957, -0.01181), (-0.009, -0.001945, -0.01181), (-0.005, 0.001957, -0.01281), (-0.004, 0.001957, -0.01181), (-0.005, -0.001945, -0.01281), (-0.004, -0.001945, -0.01181), (-0.005, 0.001957, -0.01481), (-0.004, 0.001957, -0.01481), (-0.005, -0.001945, -0.01481), (-0.004, -0.001945, -0.01481), (-0.01, -0.009802, 0.000953), (-0.01, -0.009994, -0.000998), (-0.01, -0.009802, -0.002949), (-0.01, -0.009233, -0.004825), (-0.01, -0.008309, -0.006554), (-0.01, -0.007065, -0.008069), (-0.01, -0.00555, -0.009313), (-0.01, -0.003821, -0.01024), (-0.01, -0.001945, -0.01081), (-0.01, 6e-06, -0.011), (-0.01, 0.001957, -0.01081), (-0.01, 0.003833, -0.01024), (-0.01, 0.005562, -0.009313), (-0.01, 0.007077, -0.008069), (-0.01, 0.008321, -0.006554), (-0.01, 0.009245, -0.004825), (-0.01, 0.009814, -0.002949), (-0.01, 0.01001, -0.000998), (-0.01, 0.009814, 0.000953), (-0.01, -0.006997, 0.000938), (-0.01, -0.006994, -0.000998), (-0.01, -0.00686, -0.002364), (-0.01, -0.006461, -0.003677), (-0.01, -0.005814, -0.004887), (-0.01, -0.004944, -0.005948), (-0.01, -0.003883, -0.006818), (-0.01, -0.002673, -0.007465), (-0.01, -0.00136, -0.007864), (-0.01, 6e-06, -0.007998), (-0.01, 0.001372, -0.007864), (-0.01, 0.002685, -0.007465), (-0.01, 0.003895, -0.006818), (-0.01, 0.004956, -0.005948), (-0.01, 0.005826, -0.004887), (-0.01, 0.006473, -0.003677), (-0.01, 0.006871, -0.002364), (-0.01, 0.007006, -0.000998), (-0.01, 0.007009, 0.000938), (-0.01, -0.02, 0.000953), (-0.01, -0.01999, -0.000998), (-0.01, 0.02001, -0.000998), (-0.01, 0.02001, 0.000953), (-0.01, 0.001957, -0.01281), (-0.01, -0.001945, -0.01281), (-0.009, 0.000713, 0.000843), (-0.009, 0.000972, 0.000395), (-0.009, 0.000972, -0.000122), (-0.009, 0.000713, -0.000571), (-0.009, 0.000265, -0.00083), (-0.009, -0.000253, -0.00083), (-0.009, -0.000701, -0.000571), (-0.009, -0.00096, -0.000122), (-0.009, -0.00096, 0.000395), (-0.009, -0.000701, 0.000843), (-0.009, -0.000253, 0.001102), (-0.009, 0.000265, 0.001102), (-0.009, 6e-06, 0.000136)], [], [(42, 43, 47, 45), (32, 33, 43), (31, 32, 42), (32, 43, 42), (45, 49, 48, 44), (47, 46, 50, 51), (44, 46, 50, 48), (47, 51, 49, 45), (40, 53, 54, 39), (39, 54, 55, 38), (38, 55, 56, 37), (37, 56, 57, 36), (36, 57, 58, 35), (35, 58, 59, 34), (34, 59, 60, 33), (33, 60, 61, 32), (32, 61, 62, 31), (31, 62, 63, 30), (30, 63, 64, 29), (29, 64, 65, 28), (28, 65, 66, 27), (27, 66, 67, 26), (26, 67, 68, 25), (25, 68, 69, 24), (22, 71, 52, 41), (21, 72, 71, 22), (20, 73, 72, 21), (19, 74, 73, 20), (18, 75, 74, 19), (17, 76, 75, 18), (16, 77, 76, 17), (15, 78, 77, 16), (14, 79, 78, 15), (13, 80, 79, 14), (12, 81, 80, 13), (11, 82, 81, 12), (10, 83, 82, 11), (9, 84, 83, 10), (8, 85, 84, 9), (7, 86, 85, 8), (6, 87, 86, 7), (5, 88, 87, 6), (4, 89, 88, 5), (23, 70, 89, 4), (2, 91, 53, 40), (3, 90, 91, 2), (41, 52, 90, 3), (0, 93, 70, 23), (93, 0, 1, 92), (24, 69, 92, 1), (46, 44, 94, 95), (43, 95, 46, 47), (42, 45, 44, 94), (33, 60, 95, 43), (31, 42, 94, 62), (2, 40, 41, 3), (21, 22, 41, 40), (20, 21, 40, 39), (19, 20, 39, 38), (18, 19, 38, 37), (17, 18, 37, 36), (16, 17, 36, 35), (15, 16, 35, 34), (14, 15, 34, 33), (13, 14, 33, 32), (12, 13, 32, 31), (11, 12, 31, 30), (10, 11, 30, 29), (9, 10, 29, 28), (8, 9, 28, 27), (7, 8, 27, 26), (6, 7, 26, 25), (5, 6, 25, 24), (4, 5, 24, 23), (1, 0, 23, 24), (108, 97, 96), (108, 98, 97), (108, 99, 98), (108, 100, 99), (108, 101, 100), (108, 102, 101), (108, 103, 102), (108, 104, 103), (108, 105, 104), (108, 106, 105), (108, 107, 106), (108, 96, 107), (13, 101, 14), (12, 100, 13), (13, 100, 101)])
_uv = me_circle_011.uv_layers.new(name='UVMap')
_uv.uv.foreach_set('vector', [0.3875, 0.3625, 0.4875, 0.3625, 0.4875, 0.2625, 0.3875, 0.2625, 0.3875, 0.3625, 0.4875, 0.3625, 0.4875, 0.2625, 0.3875, 0.3625, 0.4875, 0.3625, 0.4875, 0.2625, 0.3875, 0.3625, 0.4875, 0.3625, 0.4875, 0.2625, 0.3875, 0.3625, 0.4875, 0.3625, 0.4875, 0.2625, 0.3875, 0.2625, 0.3875, 0.3625, 0.3875, 0.2625, 0.4875, 0.2625, 0.4875, 0.3625, 0.0, 1.0, 0.0, 0.0, 1.0, 0.0, 1.0, 1.0, 0.3875, 0.3625, 0.4875, 0.3625, 0.4875, 0.2625, 0.3875, 0.2625, 0.0125, 0.9875, 0.0125, 0.8875, 0.1125, 0.8875, 0.1125, 0.9875, 0.0125, 0.9875, 0.0125, 0.8875, 0.1125, 0.8875, 0.1125, 0.9875, 0.3875, 0.3625, 0.3875, 0.2625, 0.4875, 0.2625, 0.4875, 0.3625, 0.3875, 0.3625, 0.3875, 0.2625, 0.4875, 0.2625, 0.4875, 0.3625, 0.3875, 0.3625, 0.3875, 0.2625, 0.4875, 0.2625, 0.4875, 0.3625, 0.3875, 0.3625, 0.3875, 0.2625, 0.4875, 0.2625, 0.4875, 0.3625, 0.3875, 0.3625, 0.3875, 0.2625, 0.4875, 0.2625, 0.4875, 0.3625, 0.0, 1.0, 0.0, 0.0, 1.0, 0.0, 1.0, 1.0, 0.0, 1.0, 0.0, 0.0, 1.0, 0.0, 1.0, 1.0, 0.3875, 0.3625, 0.3875, 0.2625, 0.4875, 0.2625, 0.4875, 0.3625, 0.3875, 0.3625, 0.3875, 0.2625, 0.4875, 0.2625, 0.4875, 0.3625, 0.3875, 0.3625, 0.3875, 0.2625, 0.4875, 0.2625, 0.4875, 0.3625, 0.3875, 0.3625, 0.3875, 0.2625, 0.4875, 0.2625, 0.4875, 0.3625, 0.3875, 0.3625, 0.3875, 0.2625, 0.4875, 0.2625, 0.4875, 0.3625, 0.0125, 0.9875, 0.0125, 0.8875, 0.1125, 0.8875, 0.1125, 0.9875, 0.0125, 0.9875, 0.0125, 0.8875, 0.1125, 0.8875, 0.1125, 0.9875, 0.0125, 0.9875, 0.0125, 0.8875, 0.1125, 0.8875, 0.1125, 0.9875, 0.0125, 0.9875, 0.0125, 0.8875, 0.1125, 0.8875, 0.1125, 0.9875, 0.0125, 0.9875, 0.0125, 0.8875, 0.1125, 0.8875, 0.1125, 0.9875, 0.0125, 0.9875, 0.0125, 0.8875, 0.1125, 0.8875, 0.1125, 0.9875, 0.3875, 0.3625, 0.3875, 0.2625, 0.4875, 0.2625, 0.4875, 0.3625, 0.3875, 0.3625, 0.3875, 0.2625, 0.4875, 0.2625, 0.4875, 0.3625, 0.3875, 0.3625, 0.3875, 0.2625, 0.4875, 0.2625, 0.4875, 0.3625, 0.3875, 0.3625, 0.3875, 0.2625, 0.4875, 0.2625, 0.4875, 0.3625, 0.3875, 0.3625, 0.3875, 0.2625, 0.4875, 0.2625, 0.4875, 0.3625, 0.3875, 0.3625, 0.3875, 0.2625, 0.4875, 0.2625, 0.4875, 0.3625, 0.3875, 0.3625, 0.3875, 0.2625, 0.4875, 0.2625, 0.4875, 0.3625, 0.3875, 0.3625, 0.3875, 0.2625, 0.4875, 0.2625, 0.4875, 0.3625, 0.3875, 0.3625, 0.3875, 0.2625, 0.4875, 0.2625, 0.4875, 0.3625, 0.3875, 0.3625, 0.3875, 0.2625, 0.4875, 0.2625, 0.4875, 0.3625, 0.3875, 0.3625, 0.3875, 0.2625, 0.4875, 0.2625, 0.4875, 0.3625, 0.3875, 0.3625, 0.3875, 0.2625, 0.4875, 0.2625, 0.4875, 0.3625, 0.0125, 0.9875, 0.0125, 0.8875, 0.1125, 0.8875, 0.1125, 0.9875, 0.0125, 0.9875, 0.0125, 0.8875, 0.1125, 0.8875, 0.1125, 0.9875, 0.0125, 0.9875, 0.0125, 0.8875, 0.1125, 0.8875, 0.1125, 0.9875, 0.0125, 0.9875, 0.0125, 0.8875, 0.1125, 0.8875, 0.1125, 0.9875, 0.0125, 0.9875, 0.0125, 0.8875, 0.1125, 0.8875, 0.1125, 0.9875, 0.0125, 0.9875, 0.0125, 0.8875, 0.1125, 0.8875, 0.1125, 0.9875, 0.0125, 0.9875, 0.0125, 0.8875, 0.1125, 0.8875, 0.1125, 0.9875, 0.0125, 0.9875, 0.0125, 0.8875, 0.1125, 0.8875, 0.1125, 0.9875, 0.0125, 0.9875, 0.0125, 0.8875, 0.1125, 0.8875, 0.1125, 0.9875, 0.0125, 0.9875, 0.0125, 0.8875, 0.1125, 0.8875, 0.1125, 0.9875, 0.0, 1.0, 0.0, 0.0, 1.0, 0.0, 1.0, 1.0, 0.3875, 0.3625, 0.3875, 0.2625, 0.4875, 0.2625, 0.4875, 0.3625, 0.3875, 0.3625, 0.4875, 0.3625, 0.4875, 0.2625, 0.3875, 0.2625, 0.3875, 0.3625, 0.3875, 0.2625, 0.4875, 0.2625, 0.4875, 0.3625, 0.3875, 0.3625, 0.4875, 0.3625, 0.4875, 0.2625, 0.3875, 0.2625, 0.0125, 0.9875, 0.0125, 0.8875, 0.1125, 0.8875, 0.1125, 0.9875, 0.0125, 0.9875, 0.0125, 0.8875, 0.1125, 0.8875, 0.1125, 0.9875, 0.0125, 0.9875, 0.0125, 0.8875, 0.1125, 0.8875, 0.1125, 0.9875, 0.0125, 0.9875, 0.0125, 0.8875, 0.1125, 0.8875, 0.1125, 0.9875, 0.3875, 0.3625, 0.3875, 0.2625, 0.4875, 0.2625, 0.4875, 0.3625, 0.3875, 0.3625, 0.3875, 0.2625, 0.4875, 0.2625, 0.4875, 0.3625, 0.3875, 0.3625, 0.3875, 0.2625, 0.4875, 0.2625, 0.4875, 0.3625, 0.3875, 0.3625, 0.3875, 0.2625, 0.4875, 0.2625, 0.4875, 0.3625, 0.3875, 0.3625, 0.3875, 0.2625, 0.4875, 0.2625, 0.4875, 0.3625, 0.3875, 0.3625, 0.3875, 0.2625, 0.4875, 0.2625, 0.4875, 0.3625, 0.3875, 0.3625, 0.3875, 0.2625, 0.4875, 0.2625, 0.4875, 0.3625, 0.3875, 0.3625, 0.3875, 0.2625, 0.4875, 0.2625, 0.4875, 0.3625, 0.3875, 0.3625, 0.3875, 0.2625, 0.4875, 0.2625, 0.4875, 0.3625, 0.3875, 0.3625, 0.3875, 0.2625, 0.4875, 0.2625, 0.4875, 0.3625, 0.3875, 0.3625, 0.3875, 0.2625, 0.4875, 0.2625, 0.4875, 0.3625, 0.3875, 0.3625, 0.3875, 0.2625, 0.4875, 0.2625, 0.4875, 0.3625, 0.0125, 0.9875, 0.0125, 0.8875, 0.1125, 0.8875, 0.1125, 0.9875, 0.0125, 0.9875, 0.0125, 0.8875, 0.1125, 0.8875, 0.1125, 0.9875, 0.0125, 0.9875, 0.0125, 0.8875, 0.1125, 0.8875, 0.1125, 0.9875, 0.0125, 0.9875, 0.0125, 0.8875, 0.1125, 0.8875, 0.1125, 0.9875, 0.0125, 0.1125, 0.1125, 0.0125, 0.0125, 0.0125, 0.0125, 0.1125, 0.1125, 0.0125, 0.0125, 0.0125, 0.0125, 0.1125, 0.1125, 0.0125, 0.0125, 0.0125, 0.0125, 0.1125, 0.1125, 0.0125, 0.0125, 0.0125, 0.0125, 0.1125, 0.1125, 0.0125, 0.0125, 0.0125, 0.0125, 0.1125, 0.1125, 0.0125, 0.0125, 0.0125, 0.0125, 0.1125, 0.1125, 0.0125, 0.0125, 0.0125, 0.0125, 0.1125, 0.1125, 0.0125, 0.0125, 0.0125, 0.0125, 0.1125, 0.1125, 0.0125, 0.0125, 0.0125, 0.0125, 0.1125, 0.1125, 0.0125, 0.0125, 0.0125, 0.0125, 0.1125, 0.1125, 0.0125, 0.0125, 0.0125, 0.0125, 0.1125, 0.1125, 0.0125, 0.0125, 0.0125, 0.3875, 0.3625, 0.4875, 0.2625, 0.3875, 0.2625, 0.3875, 0.3625, 0.4875, 0.2625, 0.3875, 0.2625, 0.3875, 0.3625, 0.4875, 0.2625, 0.3875, 0.2625])
me_circle_011.materials.append(mat_defaultwhite_001)
me_circle_011.use_remesh_preserve_volume = False
me_circle_011.use_remesh_preserve_attributes = False
me_circle_011.use_mirror_vertex_groups = False
me_circle_011.update()
me_circle = bpy.data.meshes.new('Circle')
me_circle.from_pydata([(0.001, 0.00434, -0.03111), (0.001, 0.005087, -0.03202), (0.001, 0.005641, -0.03306), (0.001, 0.005983, -0.03419), (0.001, 0.006098, -0.03536), (0.001, 0.005983, -0.03653), (0.001, 0.005641, -0.03765), (0.001, 0.005087, -0.03869), (0.001, 0.00434, -0.0396), (0.001, 0.003431, -0.04035), (0.001, 0.002394, -0.0409), (0.001, 0.001268, -0.04124), (0.001, 9.8e-05, -0.04136), (0.001, -0.001073, -0.04124), (0.001, -0.002198, -0.0409), (0.001, -0.003236, -0.04035), (0.001, -0.004145, -0.0396), (0.001, -0.004891, -0.03869), (0.001, -0.005445, -0.03765), (0.001, -0.005787, -0.03653), (0.001, -0.005902, -0.03536), (0.001, -0.005787, -0.03419), (0.001, -0.005445, -0.03306), (0.001, -0.004891, -0.03202), (0.001, -0.004145, -0.03111), (0.001, -0.003236, -0.03037), (0.001, -0.002198, -0.02981), (0.001, -0.001073, -0.02947), (0.001, 9.8e-05, -0.02936), (0.001, 0.001268, -0.02947), (0.001, 0.002394, -0.02981), (0.001, 0.003431, -0.03037), (0.008, 0.00434, -0.03111), (0.008, 0.005087, -0.03202), (0.008, 0.005641, -0.03306), (0.008, 0.005983, -0.03419), (0.008, 0.006098, -0.03536), (0.008, 0.005983, -0.03653), (0.008, 0.005641, -0.03765), (0.008, 0.005087, -0.03869), (0.008, 0.00434, -0.0396), (0.008, 0.003431, -0.04035), (0.008, 0.002394, -0.0409), (0.008, 0.001268, -0.04124), (0.008, 9.8e-05, -0.04136), (0.008, -0.001073, -0.04124), (0.008, -0.002198, -0.0409), (0.008, -0.003236, -0.04035), (0.008, -0.004145, -0.0396), (0.008, -0.004891, -0.03869), (0.008, -0.005445, -0.03765), (0.008, -0.005787, -0.03653), (0.008, -0.005902, -0.03536), (0.008, -0.005787, -0.03419), (0.008, -0.005445, -0.03306), (0.008, -0.004891, -0.03202), (0.008, -0.004145, -0.03111), (0.008, -0.003236, -0.03037), (0.008, -0.002198, -0.02981), (0.008, -0.001073, -0.02947), (0.008, 9.8e-05, -0.02936), (0.008, 0.001268, -0.02947), (0.008, 0.002394, -0.02981), (0.008, 0.003431, -0.03037), (0.008, 9.8e-05, -0.03536)], [], [(1, 0, 32, 33), (2, 1, 33, 34), (3, 2, 34, 35), (3, 35, 36, 4), (5, 4, 36, 37), (6, 5, 37, 38), (7, 6, 38, 39), (8, 7, 39, 40), (9, 8, 40, 41), (10, 9, 41, 42), (11, 10, 42, 43), (11, 43, 44, 12), (13, 12, 44, 45), (14, 13, 45, 46), (15, 14, 46, 47), (15, 47, 48, 16), (17, 16, 48, 49), (18, 17, 49, 50), (19, 18, 50, 51), (20, 19, 51, 52), (21, 20, 52, 53), (22, 21, 53, 54), (23, 22, 54, 55), (24, 23, 55, 56), (25, 24, 56, 57), (26, 25, 57, 58), (27, 26, 58, 59), (27, 59, 60, 28), (29, 28, 60, 61), (30, 29, 61, 62), (31, 30, 62, 63), (32, 0, 31, 63), (33, 32, 64), (34, 33, 64), (35, 34, 64), (35, 64, 36), (37, 36, 64), (38, 37, 64), (39, 38, 64), (40, 39, 64), (41, 40, 64), (42, 41, 64), (43, 42, 64), (43, 64, 44), (45, 44, 64), (46, 45, 64), (47, 46, 64), (47, 64, 48), (49, 48, 64), (50, 49, 64), (51, 50, 64), (52, 51, 64), (53, 52, 64), (54, 53, 64), (55, 54, 64), (56, 55, 64), (57, 56, 64), (58, 57, 64), (59, 58, 64), (59, 64, 60), (61, 60, 64), (62, 61, 64), (63, 62, 64), (63, 64, 32)])
_uv = me_circle.uv_layers.new(name='UVMap')
_uv.uv.foreach_set('vector', [0.0, 0.0, 0.0, 0.0, 0.0, 0.0, 0.0, 0.0, 0.0, 0.0, 0.0, 0.0, 0.0, 0.0, 0.0, 0.0, 0.0, 0.0, 0.0, 0.0, 0.0, 0.0, 0.0, 0.0, 0.0, 0.0, 0.0, 0.0, 0.0, 0.0, 0.0, 0.0, 0.0, 0.0, 0.0, 0.0, 0.0, 0.0, 0.0, 0.0, 0.0, 0.0, 0.0, 0.0, 0.0, 0.0, 0.0, 0.0, 0.0, 0.0, 0.0, 0.0, 0.0, 0.0, 0.0, 0.0, 0.0, 0.0, 0.0, 0.0, 0.0, 0.0, 0.0, 0.0, 0.0, 0.0, 0.0, 0.0, 0.0, 0.0, 0.0, 0.0, 0.0, 0.0, 0.0, 0.0, 0.0, 0.0, 0.0, 0.0, 0.0, 0.0, 0.0, 0.0, 0.0, 0.0, 0.0, 0.0, 0.0, 0.0, 0.0, 0.0, 0.0, 0.0, 0.0, 0.0, 0.0, 0.0, 0.0, 0.0, 0.0, 0.0, 0.0, 0.0, 0.0, 0.0, 0.0, 0.0, 0.0, 0.0, 0.0, 0.0, 0.0, 0.0, 0.0, 0.0, 0.0, 0.0, 0.0, 0.0, 0.0, 0.0, 0.0, 0.0, 0.0, 0.0, 0.0, 0.0, 0.0, 0.0, 0.0, 0.0, 0.0, 0.0, 0.0, 0.0, 0.0, 0.0, 0.0, 0.0, 0.0, 0.0, 0.0, 0.0, 0.0, 0.0, 0.0, 0.0, 0.0, 0.0, 0.0, 0.0, 0.0, 0.0, 0.0, 0.0, 0.0, 0.0, 0.0, 0.0, 0.0, 0.0, 0.0, 0.0, 0.0, 0.0, 0.0, 0.0, 0.0, 0.0, 0.0, 0.0, 0.0, 0.0, 0.0, 0.0, 0.0, 0.0, 0.0, 0.0, 0.0, 0.0, 0.0, 0.0, 0.0, 0.0, 0.0, 0.0, 0.0, 0.0, 0.0, 0.0, 0.0, 0.0, 0.0, 0.0, 0.0, 0.0, 0.0, 0.0, 0.0, 0.0, 0.0, 0.0, 0.0, 0.0, 0.0, 0.0, 0.0, 0.0, 0.0, 0.0, 0.0, 0.0, 0.0, 0.0, 0.0, 0.0, 0.0, 0.0, 0.0, 0.0, 0.0, 0.0, 0.0, 0.0, 0.0, 0.0, 0.0, 0.0, 0.0, 0.0, 0.0, 0.0, 0.0, 0.0, 0.0, 0.0, 0.0, 0.0, 0.0, 0.0, 0.0, 0.0, 0.0, 0.0, 0.0, 0.0, 0.0, 0.0, 0.0, 0.0, 0.0, 0.0, 0.0, 0.0, 0.9763, 0.453, 0.9763, 0.5469, 0.5, 0.5, 0.958, 0.361, 0.9763, 0.453, 0.5, 0.5, 0.9222, 0.2744, 0.958, 0.361, 0.5, 0.5, 0.9222, 0.2744, 0.5, 0.5, 0.87, 0.1963, 0.8037, 0.1299, 0.87, 0.1963, 0.5, 0.5, 0.7256, 0.07788, 0.8037, 0.1299, 0.5, 0.5, 0.639, 0.04197, 0.7256, 0.07788, 0.5, 0.5, 0.5469, 0.02366, 0.639, 0.04197, 0.5, 0.5, 0.4531, 0.02366, 0.5469, 0.02366, 0.5, 0.5, 0.3611, 0.04198, 0.4531, 0.02366, 0.5, 0.5, 0.2744, 0.07787, 0.3611, 0.04198, 0.5, 0.5, 0.2744, 0.07787, 0.5, 0.5, 0.1964, 0.13, 0.13, 0.1963, 0.1964, 0.13, 0.5, 0.5, 0.07793, 0.2744, 0.13, 0.1963, 0.5, 0.5, 0.04196, 0.3611, 0.07793, 0.2744, 0.5, 0.5, 0.04196, 0.3611, 0.5, 0.5, 0.02366, 0.4531, 0.02371, 0.5469, 0.02366, 0.4531, 0.5, 0.5, 0.04203, 0.6389, 0.02371, 0.5469, 0.5, 0.5, 0.07787, 0.7256, 0.04203, 0.6389, 0.5, 0.5, 0.13, 0.8036, 0.07787, 0.7256, 0.5, 0.5, 0.1964, 0.87, 0.13, 0.8036, 0.5, 0.5, 0.2744, 0.9221, 0.1964, 0.87, 0.5, 0.5, 0.3611, 0.958, 0.2744, 0.9221, 0.5, 0.5, 0.4531, 0.9763, 0.3611, 0.958, 0.5, 0.5, 0.5469, 0.9763, 0.4531, 0.9763, 0.5, 0.5, 0.639, 0.958, 0.5469, 0.9763, 0.5, 0.5, 0.7256, 0.9221, 0.639, 0.958, 0.5, 0.5, 0.7256, 0.9221, 0.5, 0.5, 0.8037, 0.87, 0.87, 0.8037, 0.8037, 0.87, 0.5, 0.5, 0.9221, 0.7256, 0.87, 0.8037, 0.5, 0.5, 0.958, 0.6389, 0.9221, 0.7256, 0.5, 0.5, 0.958, 0.6389, 0.5, 0.5, 0.9763, 0.5469])
me_circle.materials.append(mat_blackplastic)
me_circle.use_remesh_preserve_volume = False
me_circle.use_remesh_preserve_attributes = False
me_circle.use_mirror_vertex_groups = False
me_circle.update()
me_plane = bpy.data.meshes.new('Plane')
me_plane.from_pydata([(0.006, 0.0101, -0.02436), (0.006, 0.0101, -0.04436), (0.006, 9.8e-05, -0.04436), (0.006, 9.8e-05, -0.02436)], [], [(0, 3, 2, 1)])
_uv = me_plane.uv_layers.new(name='UVMap')
_uv.uv.foreach_set('vector', [0.5, 0.9999, 7.07e-05, 0.9999, 7.07e-05, 7.089e-05, 0.5, 7.07e-05])
me_plane.materials.append(mat_defaultwhite)
me_plane.use_remesh_preserve_volume = False
me_plane.use_remesh_preserve_attributes = False
me_plane.use_mirror_vertex_groups = False
me_plane.update()
me_plane_004 = bpy.data.meshes.new('Plane.004')
me_plane_004.from_pydata([(0.006, 9.8e-05, -0.02436), (0.006, 9.8e-05, -0.04436), (0.006, -0.009902, -0.04436), (0.006, -0.009902, -0.02436)], [], [(0, 3, 2, 1)])
_uv = me_plane_004.uv_layers.new(name='UVMap')
_uv.uv.foreach_set('vector', [0.5, 0.9999, 7.084e-05, 0.9999, 7.07e-05, 7.07e-05, 0.5, 7.089e-05])
me_plane_004.materials.append(mat_defaultwhite)
me_plane_004.use_remesh_preserve_volume = False
me_plane_004.use_remesh_preserve_attributes = False
me_plane_004.use_mirror_vertex_groups = False
me_plane_004.update()

# ---- objects
ob_rollreference_group = bpy.data.objects.new('RollReference.group', None)
ob_rollreference_1 = bpy.data.objects.new('RollReference_1', me_plane_002)
ob_rollreference_0 = bpy.data.objects.new('RollReference_0', me_plane_001)
ob_roll = bpy.data.objects.new('Roll', me_circle_013)
ob_pitch = bpy.data.objects.new('Pitch', me_circle_002)
ob_case = bpy.data.objects.new('Case', me_circle_012)
ob_cagedindicator = bpy.data.objects.new('CagedIndicator', me_circle_014)
ob_cageknob = bpy.data.objects.new('CageKnob', me_circle_009)
ob_bracket = bpy.data.objects.new('Bracket', me_plane_003)
ob_bezel = bpy.data.objects.new('Bezel', me_circle_001)
ob_aircraft = bpy.data.objects.new('Aircraft', me_circle_011)
ob_adjustknob = bpy.data.objects.new('AdjustKnob', me_circle)
ob_adjustcw = bpy.data.objects.new('AdjustCW', me_plane)
ob_adjustccw = bpy.data.objects.new('AdjustCCW', me_plane_004)

# ---- transforms, parenting, visibility, modifiers, constraints
ob_rollreference_group.location = (0.0, 0.0, 0.0)
ob_rollreference_group.empty_image_offset = (0.0, 0.0)
ob_rollreference_group.lineart.crease_threshold = 0.0
ob_rollreference_1.parent = ob_rollreference_group
ob_rollreference_1.location = (0.0, 0.0, 0.0)
ob_rollreference_1.show_transparent = True
ob_rollreference_1.lineart.crease_threshold = 0.0
_m = ob_rollreference_1.modifiers.new('Auto Smooth', 'NODES')
_m.node_group = ng_auto_smooth
ob_rollreference_0.parent = ob_rollreference_group
ob_rollreference_0.location = (0.0, 0.0, 0.0)
ob_rollreference_0.show_transparent = True
ob_rollreference_0.lineart.crease_threshold = 0.0
_m = ob_rollreference_0.modifiers.new('Auto Smooth', 'NODES')
_m.node_group = ng_auto_smooth
ob_roll.location = (0.0, 0.0, 0.0)
ob_roll.show_transparent = True
ob_roll.lineart.crease_threshold = 0.0
_m = ob_roll.modifiers.new('Auto Smooth', 'NODES')
_m.node_group = ng_auto_smooth
ob_pitch.location = (0.0, 0.0, 0.0)
ob_pitch.show_transparent = True
ob_pitch.lineart.crease_threshold = 0.0
_m = ob_pitch.modifiers.new('Auto Smooth', 'NODES')
_m.node_group = ng_auto_smooth
ob_case.location = (0.0, 0.0, 0.0)
ob_case.show_transparent = True
ob_case.lineart.crease_threshold = 0.0
_m = ob_case.modifiers.new('Auto Smooth', 'NODES')
_m.node_group = ng_auto_smooth
ob_cagedindicator.location = (0.0, 0.0, 0.0)
ob_cagedindicator.show_transparent = True
ob_cagedindicator.lineart.crease_threshold = 0.0
_m = ob_cagedindicator.modifiers.new('Auto Smooth', 'NODES')
_m.node_group = ng_auto_smooth
ob_cageknob.location = (0.007059, 0.0, 0.0)
ob_cageknob.show_transparent = True
ob_cageknob.lineart.crease_threshold = 0.0
_m = ob_cageknob.modifiers.new('Auto Smooth', 'NODES')
_m.node_group = ng_auto_smooth
ob_bracket.location = (0.0, 0.0, 0.0)
ob_bracket.show_transparent = True
ob_bracket.lineart.crease_threshold = 0.0
_m = ob_bracket.modifiers.new('Auto Smooth', 'NODES')
_m.node_group = ng_auto_smooth
ob_bezel.location = (0.0, 0.0, 0.0)
ob_bezel.show_transparent = True
ob_bezel.lineart.crease_threshold = 0.0
_m = ob_bezel.modifiers.new('Auto Smooth', 'NODES')
_m.node_group = ng_auto_smooth
ob_aircraft.location = (0.0, 0.0, 0.0)
ob_aircraft.show_transparent = True
ob_aircraft.lineart.crease_threshold = 0.0
_m = ob_aircraft.modifiers.new('Auto Smooth', 'NODES')
_m.node_group = ng_auto_smooth
ob_adjustknob.location = (0.0, 0.0, 0.0)
ob_adjustknob.show_transparent = True
ob_adjustknob.lineart.crease_threshold = 0.0
_m = ob_adjustknob.modifiers.new('Auto Smooth', 'NODES')
_m.node_group = ng_auto_smooth
ob_adjustcw.location = (0.0, 0.0, 0.0)
ob_adjustcw.show_transparent = True
ob_adjustcw.lineart.crease_threshold = 0.0
_m = ob_adjustcw.modifiers.new('Auto Smooth', 'NODES')
_m.node_group = ng_auto_smooth
ob_adjustccw.location = (0.0, 0.0, 0.0)
ob_adjustccw.show_transparent = True
ob_adjustccw.lineart.crease_threshold = 0.0
_m = ob_adjustccw.modifiers.new('Auto Smooth', 'NODES')
_m.node_group = ng_auto_smooth

# ---- collection membership
col_collection_1.objects.link(ob_rollreference_group)
col_collection_1.objects.link(ob_rollreference_1)
col_collection_1.objects.link(ob_rollreference_0)
col_collection_1.objects.link(ob_roll)
col_collection_1.objects.link(ob_pitch)
col_collection_1.objects.link(ob_case)
col_collection_1.objects.link(ob_cagedindicator)
col_collection_1.objects.link(ob_cageknob)
col_collection_1.objects.link(ob_bracket)
col_collection_1.objects.link(ob_bezel)
col_collection_1.objects.link(ob_aircraft)
col_collection_1.objects.link(ob_adjustknob)
col_collection_1.objects.link(ob_adjustcw)
col_collection_1.objects.link(ob_adjustccw)

# ---- scene / render settings (as saved in the file)
scene.frame_start = 1; scene.frame_end = 250; scene.frame_set(1)
scene.render.engine = 'BLENDER_EEVEE_NEXT'
scene.render.resolution_percentage = 50
scene.render.dither_intensity = 0.0
scene.cycles.use_denoising = False
scene.cycles.samples = 10
scene.cycles.sampling_pattern = 'TABULATED_SOBOL'
scene.cycles.light_sampling_threshold = 0.0
scene.cycles.use_adaptive_sampling = False
scene.cycles.use_light_tree = False
scene.cycles.blur_glossy = 0.0
scene.cycles.volume_bounces = 1
scene.cycles.pixel_filter_type = 'GAUSSIAN'
scene.cycles.sample_clamp_indirect = 0.0
scene.view_settings.view_transform = 'Standard'
bpy.context.view_layer.update()

# ---- added for rendering (the .blend has no active camera and no usable light): camera, sun
cam_auto = bpy.data.cameras.new('AutoCamera')
cam_auto.lens = 50.0
cam_auto.sensor_width = 36.0
cam_auto.clip_end = 1000.0
ob_auto_camera = bpy.data.objects.new('AutoCamera', cam_auto)
scene.collection.objects.link(ob_auto_camera)
ob_auto_camera.location = (0.176575, -0.221827, 0.145849)
ob_auto_camera.rotation_euler = (1.09748, -7.21219e-08, 0.694738)
scene.camera = ob_auto_camera
light_auto_sun = bpy.data.lights.new('AutoSun', 'SUN')
light_auto_sun.energy = 3.0
light_auto_sun.angle = 0.0523599
ob_auto_sun = bpy.data.objects.new('AutoSun', light_auto_sun)
scene.collection.objects.link(ob_auto_sun)
ob_auto_sun.rotation_euler = (0.872665, 0.174533, 0.523599)
bpy.context.view_layer.update()
